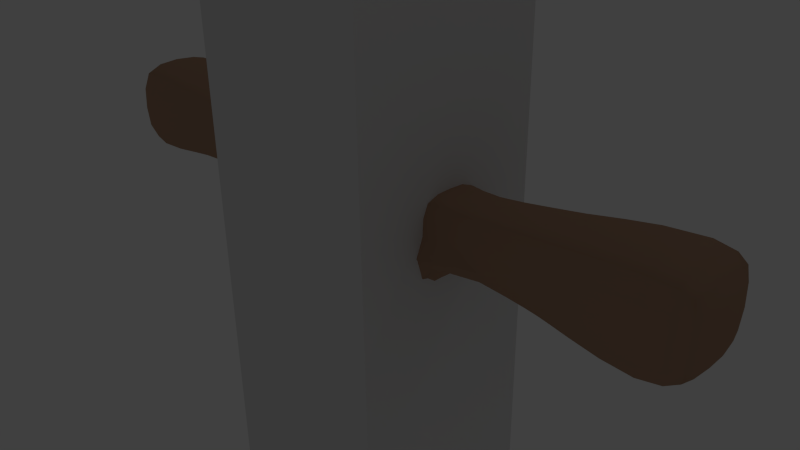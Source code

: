 # Source: character2.blend  (saved by Blender 2.70.0; exported with 4.5.12 LTS)
import bpy
from mathutils import Matrix  # noqa: F401  (used for matrix-valued properties, if any)

bpy.ops.wm.read_factory_settings(use_empty=True)
scene = bpy.context.scene
scene.name = 'Scene'

# ---- collections
col_collection_1 = bpy.data.collections.new('Collection 1'); scene.collection.children.link(col_collection_1)

# ---- materials (node trees are filled in below, after node groups)
mat_material = bpy.data.materials.new('Material')
mat_material.alpha_threshold = 0.0
mat_material.use_transparent_shadow = False
mat_material.diffuse_color = (0.45, 0.2741, 0.1803, 1.0)
mat_material.roughness = 0.5
mat_material.specular_intensity = 1.0
mat_material.line_color = (0.0, 0.0, 0.0, 1.0)

# ---- material node trees

# ---- world
world_world = bpy.data.worlds.new('World'); scene.world = world_world
world_world.color = (0.05088, 0.05088, 0.05088)
world_world.use_sun_shadow = False
world_world.sun_shadow_jitter_overblur = 0.0
world_world.cycles.sampling_method = 'MANUAL'
world_world.cycles.sample_map_resolution = 256

# ---- cameras
cam_camera = bpy.data.cameras.new('Camera')
cam_camera.clip_end = 100.0
cam_camera.lens = 35.0
cam_camera.sensor_width = 32.0
cam_camera.sensor_height = 18.0
cam_camera.ortho_scale = 7.314
cam_camera.dof.focus_distance = 0.0
cam_camera.dof.aperture_fstop = 128.0

# ---- lights
light_lamp = bpy.data.lights.new('Lamp', 'POINT')
light_lamp.transmission_factor = 0.0
light_lamp.cutoff_distance = 30.0
light_lamp.energy = 100.0
light_lamp.shadow_buffer_clip_start = 1.001
light_lamp.shadow_soft_size = 0.1
light_lamp.shadow_maximum_resolution = 0.006
light_lamp.use_absolute_resolution = True
light_lamp.cycles.use_multiple_importance_sampling = False

# ---- meshes
me_cube_001 = bpy.data.meshes.new('Cube.001')
me_cube_001.from_pydata([(-1.0, -1.0, -1.0), (-1.0, 1.0, -1.0), (1.0, 1.0, -1.0), (1.0, -1.0, -1.0), (-1.0, -1.0, 1.0), (-1.0, 1.0, 1.0), (1.0, 1.0, 1.0), (1.0, -1.0, 1.0)], [], [(4, 5, 1, 0), (5, 6, 2, 1), (6, 7, 3, 2), (7, 4, 0, 3), (0, 1, 2, 3), (7, 6, 5, 4)])
me_cube_001.use_remesh_preserve_volume = False
me_cube_001.use_remesh_preserve_attributes = False
me_cube_001.use_mirror_vertex_groups = False
me_cube_001.update()
me_cube = bpy.data.meshes.new('Cube')
me_cube.from_pydata([(0.7093, 0.7782, -0.6915), (0.7095, -0.7769, -0.6937), (-0.7093, 0.7782, -0.6915), (-0.7095, -0.7769, -0.6937), (0.8951, 0.7132, 0.8507), (0.8951, -0.7132, 0.8507), (-0.8951, 0.7132, 0.8507), (-0.8951, -0.7132, 0.8507), (0.132, 0.7778, -0.6975), (-0.132, 0.7778, -0.6975), (0.132, -0.7766, -0.6992), (-0.132, -0.7766, -0.6992), (0.2879, 0.7283, 0.8476), (-0.2879, 0.7283, 0.8476), (0.2879, -0.7283, 0.8476), (-0.2879, -0.7283, 0.8476), (0.8331, 0.9017, 0.1651), (0.8331, -0.9002, 0.1651), (-0.8331, 0.9017, 0.1651), (-0.8331, -0.9002, 0.1651), (0.2404, -1.012, 0.109), (-0.2404, -1.012, 0.109), (0.2404, 1.014, 0.1091), (-0.2404, 1.014, 0.1091), (0.2976, 0.9061, 1.053), (-0.2976, 0.9061, 1.053), (0.2976, -0.9061, 1.053), (-0.2976, -0.9061, 1.053), (0.5747, 1.76, 1.445), (-0.5747, 1.76, 1.445), (0.5747, -1.76, 1.445), (-0.5747, -1.76, 1.445), (0.6312, 1.911, 2.571), (-0.6312, 1.911, 2.571), (0.6312, -1.911, 2.571), (-0.6312, -1.911, 2.571), (0.4551, 1.374, 2.808), (-0.4551, 1.374, 2.808), (0.4551, -1.374, 2.808), (-0.4551, -1.374, 2.808), (1.189, 0.6719, 0.8528), (1.189, -0.6719, 0.8528), (1.146, 0.6511, 0.3881), (1.146, -0.8319, 0.3881), (2.0, 0.8442, 0.9568), (2.0, -0.8442, 0.9568), (1.972, 0.8339, 0.3921), (1.972, -0.8339, 0.3921), (2.798, 1.063, 1.056), (2.798, -1.063, 1.056), (2.778, 1.056, 0.3486), (2.778, -1.056, 0.3486), (3.069, 0.8797, 1.001), (3.069, -0.8797, 1.001), (3.053, 0.8754, 0.4148), (3.053, -0.8754, 0.4148), (9.313e-10, 0.7642, -0.6387), (0.0, -0.7627, -0.6388), (0.0, 0.863, 0.8456), (1.863e-09, -0.863, 0.8456), (-1.863e-09, -1.006, 0.1003), (2.794e-09, 1.008, 0.1003), (0.0, 1.133, 1.068), (0.0, -1.133, 1.068), (-7.451e-09, 2.216, 1.47), (3.725e-09, -2.216, 1.47), (0.0, 2.39, 2.595), (0.0, -2.39, 2.595), (-3.725e-09, 1.473, 2.832), (3.725e-09, -1.473, 2.832), (0.6831, 0.7005, -1.182), (0.6838, -0.6999, -1.19), (0.1665, 0.6778, -1.142), (0.1668, -0.6775, -1.151), (0.7668, 0.8181, -2.13), (0.7673, -0.8173, -2.141), (0.167, 0.8106, -2.108), (0.1671, -0.8098, -2.12), (0.8541, 0.9975, -3.085), (0.8542, -0.9961, -3.087), (0.1238, 0.9932, -3.071), (0.1238, -0.9918, -3.072), (0.8196, 0.8904, -3.341), (0.8196, -0.8889, -3.341), (0.1672, 0.8876, -3.33), (0.1672, -0.886, -3.33), (-1.189, 0.6719, 0.8528), (-1.189, -0.6719, 0.8528), (-1.146, 0.6511, 0.3881), (-1.146, -0.6511, 0.3881), (-2.0, 0.8442, 0.9568), (-2.0, -0.8443, 0.9587), (-1.972, 0.8339, 0.3921), (-1.972, -0.8341, 0.3994), (-2.798, 1.063, 1.056), (-2.798, -1.063, 1.056), (-2.778, 1.056, 0.3486), (-2.778, -1.056, 0.3504), (-3.069, 0.8797, 1.001), (-3.069, -0.8797, 1.001), (-3.053, 0.8754, 0.4148), (-3.053, -0.8754, 0.4148), (-0.6831, 0.7005, -1.182), (-0.6838, -0.6999, -1.19), (1.678, -0.7553, 0.4), (1.678, 0.7553, 0.4), (1.71, 0.7682, 0.9166), (1.71, -0.7682, 0.9166), (2.258, -0.937, 0.3704), (2.258, 0.937, 0.3704), (2.283, 0.9462, 1.002), (2.283, -0.9462, 1.002), (0.1738, -0.751, -1.774), (0.1736, 0.7516, -1.762), (0.7344, -0.762, -1.801), (0.7338, 0.7628, -1.79), (0.1488, -0.8868, -2.466), (0.1487, 0.8878, -2.458), (0.8039, -0.8928, -2.484), (0.8035, 0.8939, -2.476), (-0.1665, 0.6778, -1.142), (0.6824, -2.077, 2.01), (0.6824, 2.077, 2.01), (-0.1668, -0.6775, -1.151), (8.352e-13, -2.608, 2.036), (0.0, 2.608, 2.036), (-0.7668, 0.8181, -2.13), (-0.7673, -0.8173, -2.141), (-0.167, 0.8106, -2.108), (-0.1671, -0.8098, -2.12), (-0.8541, 0.9975, -3.085), (-0.8542, -0.9961, -3.087), (-0.1238, 0.9932, -3.071), (-0.1238, -0.9918, -3.072), (-0.8196, 0.8904, -3.341), (-0.8196, -0.8889, -3.341), (-0.1672, 0.8876, -3.33), (-0.1672, -0.886, -3.33), (-1.678, -0.7553, 0.4002), (-1.678, 0.7553, 0.4), (0.4367, 0.9404, -0.6809), (0.4368, -0.9392, -0.6836), (0.6003, 0.7194, 0.8341), (0.6003, -0.7194, 0.8341), (0.5372, -1.052, 0.1196), (0.5372, 1.054, 0.1197), (0.4231, 0.8534, -1.164), (0.4237, -0.8533, -1.176), (0.465, 1.009, -2.116), (0.4655, -1.008, -2.129), (0.4873, 1.23, -3.072), (0.4874, -1.229, -3.074), (0.4927, 0.9609, -3.344), (0.4927, -0.9593, -3.344), (0.4522, -0.9384, -1.788), (0.4517, 0.9388, -1.774), (0.4746, -1.103, -2.472), (0.4743, 1.104, -2.463), (0.7565, 0.0007155, -0.6868), (-1.71, 0.7682, 0.9166), (-1.71, -0.7683, 0.9166), (-2.259, -0.9373, 0.3855), (0.8816, -6.072e-07, 0.8977), (0.0556, 0.0006893, -0.8426), (0.3294, -2.832e-07, 0.8691), (-2.258, 0.937, 0.3704), (-2.283, 0.9462, 1.002), (0.8427, 0.0007579, 0.07691), (0.3534, -3.231e-07, 1.018), (0.6895, -5.897e-07, 1.391), (0.7719, -6.834e-07, 2.538), (0.4819, -4.992e-07, 2.807), (1.181, -1.529e-06, 0.9039), (1.117, 0.0007576, 0.3297), (1.997, -4.796e-06, 1.029), (1.958, -4.389e-06, 0.3287), (2.801, -8.27e-06, 1.148), (2.772, -7.877e-06, 0.2709), (3.093, -9.574e-06, 1.028), (3.075, -9.276e-06, 0.3978), (-2.284, -0.9463, 1.006), (-0.1738, -0.751, -1.774), (-0.1736, 0.7516, -1.762), (-0.7344, -0.762, -1.801), (-9.313e-10, 0.0007562, -0.8212), (3.725e-09, -3.957e-07, 2.855), (0.7408, 0.0005852, -1.182), (0.1046, 0.0004968, -1.128), (0.8415, 0.0006373, -2.142), (0.09614, 0.0006117, -2.114), (0.9447, 0.0007441, -3.1), (0.03826, 0.0007418, -3.081), (0.8497, 0.0007589, -3.366), (0.1417, 0.000759, -3.353), (-0.7338, 0.7628, -1.79), (-0.1488, -0.8868, -2.466), (-0.1487, 0.8878, -2.458), (-0.8039, -0.8928, -2.484), (-0.8035, 0.8939, -2.476), (-0.6824, -2.077, 2.01), (-0.6824, 2.077, 2.01), (-0.4367, 0.9404, -0.6809), (-0.4368, -0.9392, -0.6836), (-0.6003, 0.7194, 0.8341), (-0.6003, -0.7194, 0.8341), (-0.5372, -1.052, 0.1196), (-0.5372, 1.054, 0.1197), (-0.4231, 0.8534, -1.164), (1.66, -3.242e-06, 0.3405), (1.706, -3.591e-06, 0.981), (2.247, -5.624e-06, 0.3001), (2.282, -6.014e-06, 1.083), (0.1072, 0.0005628, -1.761), (0.8024, 0.0006078, -1.798), (0.0713, 0.0006647, -2.465), (0.8854, 0.0006794, -2.49), (-0.4237, -0.8533, -1.176), (0.8276, -6.581e-07, 1.96), (-0.465, 1.009, -2.116), (-0.4655, -1.008, -2.129), (0.5866, -3.967e-07, 0.8714), (0.4955, 0.0007593, -3.393), (0.8863, 0.8737, 0.5968), (0.8863, -0.8737, 0.5968), (-0.4873, 1.23, -3.072), (0.2861, 0.8539, 0.5569), (-0.4874, -1.229, -3.074), (0.2861, -0.8539, 0.5569), (-0.4927, 0.9609, -3.344), (-0.4927, -0.9593, -3.344), (-0.4522, -0.9384, -1.788), (1.18, 0.8246, 0.6181), (1.18, -0.8246, 0.6181), (1.996, 1.045, 0.6658), (1.996, -1.045, 0.6658), (2.799, 1.317, 0.6913), (2.799, -1.317, 0.6913), (3.087, 0.9448, 0.6999), (3.087, -0.9449, 0.6999), (-0.4517, 0.9388, -1.774), (-4.448e-12, -0.8546, 0.5472), (2.757e-10, 0.8546, 0.5472), (-0.4746, -1.103, -2.472), (-0.4743, 1.104, -2.463), (-0.7565, 0.0007155, -0.6868), (-0.8816, -6.118e-07, 0.8977), (-0.0556, 0.0006892, -0.8426), (-0.3294, -2.826e-07, 0.8691), (1.705, -0.9497, 0.6508), (1.705, 0.9497, 0.6508), (2.282, -1.172, 0.6762), (2.282, 1.172, 0.6762), (-0.8427, 0.0007579, 0.07691), (-0.3534, -3.149e-07, 1.018), (0.5921, -0.8785, 0.5759), (0.5921, 0.8785, 0.5759), (3.146, -9.686e-06, 0.7056), (-0.6895, -5.514e-07, 1.391), (-0.7719, -6.821e-07, 2.538), (-0.4819, -4.843e-07, 2.807), (-1.181, -1.529e-06, 0.9039), (-1.117, -1.259e-06, 0.3297), (-1.997, -5.056e-06, 1.029), (-1.958, -8.633e-06, 0.329), (-2.801, -8.287e-06, 1.148), (-2.772, -8.255e-06, 0.271), (-3.093, -9.574e-06, 1.028), (-3.075, -9.283e-06, 0.3978), (-0.7408, 0.0005852, -1.182), (-0.1046, 0.0004968, -1.128), (-0.8415, 0.0006373, -2.142), (-0.09614, 0.0006117, -2.114), (-0.9447, 0.0007441, -3.1), (-0.03826, 0.0007418, -3.081), (-0.8497, 0.0007589, -3.366), (-0.1417, 0.000759, -3.353), (-1.66, -3.237e-06, 0.3405), (-1.706, -3.583e-06, 0.981), (-2.247, -1.816e-05, 0.3008), (-2.282, -7.372e-06, 1.083), (-0.1072, 0.0005628, -1.761), (-0.8024, 0.0006077, -1.798), (-0.0713, 0.0006647, -2.465), (-0.8854, 0.0006794, -2.49), (-0.8276, -6.581e-07, 1.96), (-0.5866, -3.973e-07, 0.8714), (-0.4955, 0.0007593, -3.393), (-0.8863, 0.8737, 0.5968), (-0.8863, -0.8737, 0.5968), (-0.2861, 0.8539, 0.5569), (-0.2861, -0.8539, 0.5569), (-1.18, 0.8246, 0.6181), (-1.18, -0.8246, 0.6181), (-1.996, 1.045, 0.6658), (-1.997, -1.045, 0.6809), (-2.799, 1.317, 0.6913), (-2.799, -1.317, 0.6957), (-3.087, 0.9448, 0.6999), (-3.087, -0.9449, 0.7), (-1.705, -0.9498, 0.6515), (-1.705, 0.9497, 0.6508), (-2.283, -1.173, 0.7054), (-2.282, 1.172, 0.6762), (-0.5921, -0.8785, 0.5759), (-0.5921, 0.8785, 0.5759), (-3.146, -9.708e-06, 0.7056), (0.7513, -0.4397, -0.6904), (-0.6366, -0.9756, -2.136), (0.8953, 0.8504, 0.7441), (-2.087, -0.8744, 0.3993), (0.8953, -0.8504, 0.7441), (-0.1741, -0.7049, -1.461), (-0.7056, -0.7208, -1.495), (-0.5938, 0.9214, -0.6889), (0.8866, -0.4039, 0.8915), (-2.113, 0.8838, 0.9746), (-0.4204, -0.882, -0.947), (0.5938, 0.9214, -0.6889), (0.05383, 0.7639, -0.6439), (0.594, -0.9202, -0.6914), (0.05384, -0.7625, -0.6443), (0.7557, 0.7245, 0.8457), (0.1424, 0.8392, 0.8462), (0.7557, -0.7245, 0.8457), (0.1424, -0.8392, 0.8462), (0.06882, 0.419, -0.8234), (0.3252, -0.3953, 0.8715), (-3.084, 0.9322, 0.8773), (0.187, -0.935, -0.2859), (-0.6956, 1.189, -3.077), (0.2912, 0.8424, 0.7138), (0.7513, 0.83, -0.281), (0.7513, -0.8286, -0.2815), (-0.0539, 0.566, -3.077), (-0.4607, -0.9788, -1.994), (0.2912, -0.8424, 0.7138), (0.187, 0.9365, -0.2855), (0.8472, -0.4839, 0.09114), (-0.4813, 1.183, -2.771), (-3.086, -0.5232, 1.021), (0.3825, -1.032, 0.1148), (0.3825, 1.034, 0.1149), (-2.961, 0.9946, 0.3737), (0.171, 1.09, 1.066), (0.171, -1.09, 1.066), (0.3461, -0.5073, 1.03), (-0.3252, -0.3953, 0.8715), (0.2463, -0.7208, 0.9436), (0.2463, 0.7208, 0.9436), (0.3313, 2.128, 1.465), (0.3313, -2.128, 1.465), (0.673, -0.9877, 1.41), (-0.7513, -0.8286, -0.2815), (0.4347, -1.332, 1.218), (0.4347, 1.332, 1.218), (0.3611, 2.298, 2.588), (0.3611, -2.298, 2.588), (0.7477, -1.08, 2.549), (-1.447, 0.7101, 0.8816), (0.6542, -1.998, 1.716), (0.6754, 2.05, 2.308), (0.2683, 1.451, 2.825), (0.2683, -1.451, 2.825), (0.4769, -0.8057, 2.809), (-0.4907, 1.174, -3.256), (-0.4694, -1.045, -2.266), (0.5461, -1.651, 2.737), (0.5461, 1.651, 2.737), (1.188, 0.8013, 0.7513), (1.188, -0.8013, 0.7513), (1.183, -0.3811, 0.8955), (1.126, -0.4664, 0.341), (0.9709, -0.844, 0.3363), (0.9709, 0.8455, 0.3363), (1.019, 0.6833, 0.8471), (1.019, -0.6833, 0.8471), (2.0, 1.01, 0.8296), (2.0, -1.01, 0.8296), (1.998, -0.4793, 1.015), (1.961, -0.4719, 0.3401), (1.41, -0.6938, 0.4002), (1.856, 0.8005, 0.3967), (1.447, 0.7101, 0.8816), (1.885, -0.8117, 0.9406), (2.801, 1.271, 0.8967), (2.801, -1.271, 0.8967), (2.799, -0.6047, 1.13), (2.772, -0.5996, 0.2848), (2.086, -0.8741, 0.3842), (2.515, 1.018, 0.3528), (2.113, 0.8838, 0.9746), (2.538, -1.027, 1.036), (3.084, 0.9322, 0.8773), (3.084, -0.9322, 0.8773), (3.086, -0.5232, 1.021), (3.069, -0.5204, 0.4005), (2.961, -0.9946, 0.3737), (2.961, 0.9946, 0.3737), (2.979, 1.0, 1.039), (2.979, -1.0, 1.039), (-0.8866, 0.4039, 0.8915), (0.1156, -1.006, 0.1036), (0.1156, 1.008, 0.1036), (-0.7818, -0.8464, -2.278), (-0.6889, -0.946, -3.346), (-0.2912, 0.8424, 0.7138), (-0.1357, -0.9686, -3.254), (-2.801, -1.271, 0.8986), (-0.8486, 0.9737, -3.266), (-0.3825, -1.032, 0.1148), (-9.313e-10, 0.4292, -0.7933), (0.0, -1.056, 0.3645), (1.863e-09, 0.9289, -0.2829), (-9.313e-10, -0.9274, -0.283), (-1.863e-09, 0.8696, 0.7071), (0.0, -0.8921, 0.9527), (0.0, 0.8921, 0.9527), (0.0, -1.675, 1.239), (0.0, 1.675, 1.239), (0.0, -2.572, 2.334), (0.0, 2.572, 2.334), (0.0, -0.7768, 2.852), (0.0, -2.014, 2.758), (0.0, 2.014, 2.758), (0.7314, -0.3976, -1.187), (0.5711, 0.8318, -1.175), (0.5719, -0.8314, -1.186), (0.116, 0.3818, -1.132), (0.1506, -0.7022, -0.9304), (0.1504, 0.7029, -0.9249), (0.6869, -0.7266, -0.9617), (0.6864, 0.7275, -0.9563), (0.8276, -0.4647, -2.143), (0.6361, 0.9763, -2.123), (0.6366, -0.9756, -2.136), (0.109, 0.4605, -2.11), (0.1741, -0.7049, -1.461), (0.1708, 0.7857, -1.971), (0.7056, -0.7208, -1.495), (0.7535, 0.7944, -1.994), (0.9273, -0.5675, -3.095), (0.6956, 1.189, -3.077), (0.6957, -1.187, -3.08), (0.0539, 0.566, -3.077), (0.1605, -0.8396, -2.258), (0.1326, 0.9517, -2.768), (0.7818, -0.8464, -2.278), (0.8333, 0.9569, -2.784), (0.8429, -0.534, -3.358), (0.6889, 0.9475, -3.346), (0.6889, -0.946, -3.346), (0.1467, 0.5336, -3.346), (0.1357, -0.9686, -3.254), (0.1357, 0.9701, -3.253), (0.8486, -0.9722, -3.266), (0.8486, 0.9737, -3.266), (-1.885, 0.8117, 0.9406), (-1.71, -0.9189, 0.8009), (-0.2463, 0.7208, 0.9436), (-0.2463, -0.7208, 0.9436), (-0.3461, -0.5073, 1.03), (-0.8472, 0.4854, 0.09118), (-0.7477, 1.08, 2.549), (-2.086, 0.8741, 0.3842), (-2.249, -0.5307, 0.317), (-0.4347, -1.332, 1.218), (-0.673, -0.9877, 1.41), (-1.126, 0.3653, 0.341), (-2.799, 0.6047, 1.13), (-2.271, 1.126, 0.5001), (-0.1739, 0.7053, -1.45), (-0.7477, -1.08, 2.549), (-0.4347, 1.332, 1.218), (-3.069, 0.5204, 0.4005), (-0.1194, -0.4254, -1.766), (-0.1327, -0.9504, -2.773), (-0.6542, -1.998, 1.716), (-0.6754, 2.05, 2.308), (-0.7814, 0.8474, -2.268), (-0.2888, 1.063, -2.458), (-1.188, 0.8013, 0.7513), (-0.5461, 1.651, 2.737), (-0.5461, -1.651, 2.737), (-0.4769, -0.8057, 2.809), (-0.6542, 1.998, 1.716), (-0.8046, -1.169, 1.977), (-0.9709, -0.844, 0.3363), (-1.126, -0.3653, 0.341), (-1.183, -0.3811, 0.8955), (-1.188, -0.8013, 0.7513), (-0.2767, 0.9027, -0.6773), (-0.5719, -0.8314, -1.186), (-0.4437, -0.7128, 0.8271), (-2.0, 1.01, 0.8296), (-1.019, -0.6833, 0.8471), (-1.019, 0.6833, 0.8471), (-0.9709, 0.8455, 0.3363), (-0.2769, 0.8161, -1.153), (-0.1506, -0.7022, -0.9304), (-0.6864, 0.7275, -0.9563), (-0.2954, -0.9705, -2.124), (-1.41, -0.6938, 0.4002), (-1.961, -0.4719, 0.3419), (-1.998, -0.4793, 1.016), (-2.0, -1.01, 0.8369), (-0.8866, -0.4039, 0.8915), (-0.7513, -0.4397, -0.6904), (-0.06882, 0.419, -0.8234), (-0.7557, -0.7245, 0.8457), (-0.7513, 0.83, -0.281), (-0.187, -0.935, -0.2859), (-0.187, 0.9365, -0.2855), (-0.2912, -0.8424, 0.7138), (-0.3825, 1.034, 0.1149), (-0.8472, -0.4839, 0.09114), (-0.8953, 0.8504, 0.7441), (-0.8953, -0.8504, 0.7441), (-0.594, -0.9202, -0.6914), (-0.7557, 0.7245, 0.8457), (1.856, -0.8005, 0.3967), (1.41, 0.6938, 0.4002), (1.885, 0.8117, 0.9406), (1.447, -0.7102, 0.8816), (1.665, -0.4267, 0.3514), (1.707, 0.436, 0.9691), (1.71, -0.9189, 0.8007), (1.693, 0.9103, 0.5066), (2.515, -1.018, 0.3528), (2.086, 0.8741, 0.3842), (2.538, 1.027, 1.036), (2.113, -0.8838, 0.9746), (2.249, -0.5306, 0.3126), (2.282, 0.5372, 1.067), (2.285, -1.132, 0.8593), (2.271, 1.126, 0.5001), (0.171, -0.785, -1.982), (0.1739, 0.7053, -1.45), (0.7541, -0.7936, -2.006), (0.7049, 0.7215, -1.484), (0.1194, -0.4254, -1.766), (0.6124, -0.909, -1.796), (0.2931, 0.9019, -1.767), (0.7895, 0.4343, -1.794), (0.1327, -0.9504, -2.773), (0.1604, 0.8405, -2.248), (0.8335, -0.9556, -2.789), (0.7814, 0.8474, -2.268), (0.08538, -0.5035, -2.466), (0.6613, -1.066, -2.478), (0.2888, 1.063, -2.458), (0.8697, 0.509, -2.484), (-1.856, 0.8005, 0.3967), (0.6754, -2.05, 2.308), (0.6542, 1.998, 1.716), (-2.801, 1.271, 0.8967), (0.0, -2.512, 1.743), (-1.118e-08, 2.512, 1.743), (-0.2969, 0.9456, -3.339), (0.8046, -1.169, 1.977), (0.3917, -2.507, 2.03), (0.3917, 2.507, 2.03), (-1.885, -0.8117, 0.9409), (-2.799, -0.6047, 1.13), (-2.772, -0.5996, 0.2851), (-2.515, 1.018, 0.3528), (-2.538, -1.027, 1.038), (-3.084, -0.9322, 0.8774), (-2.961, -0.9946, 0.3739), (-2.979, -1.0, 1.039), (-0.5711, 0.8318, -1.175), (-0.116, 0.3818, -1.132), (-0.6869, -0.7266, -0.9617), (-0.2889, -1.062, -2.468), (-2.979, 1.0, 1.039), (-3.069, -0.5204, 0.4005), (-0.1091, -0.4595, -2.116), (-0.1467, -0.5321, -3.346), (-0.7314, -0.3976, -1.187), (-0.4814, 0.9963, -0.283), (-0.8276, -0.4647, -2.143), (-0.1504, 0.7029, -0.9249), (0.2767, 0.9027, -0.6773), (0.2768, -0.9015, -0.6798), (0.4437, 0.7128, 0.8271), (0.4437, -0.7128, 0.8271), (0.6928, -1.04, 0.1295), (0.6928, 1.041, 0.1296), (0.2769, 0.8161, -1.153), (0.2774, -0.8159, -1.164), (0.2951, 0.9711, -2.111), (0.2954, -0.9705, -2.124), (0.2799, 1.186, -3.069), (0.2799, -1.184, -3.072), (0.2969, 0.9456, -3.339), (0.2969, -0.9441, -3.339), (0.2934, -0.9016, -1.781), (0.6117, 0.9095, -1.782), (0.2889, -1.062, -2.468), (0.6609, 1.067, -2.469), (0.592, -0.4063, 0.8689), (0.5737, -1.099, 0.3919), (0.4814, 0.9963, -0.283), (0.4814, -0.9949, -0.2836), (0.6008, 0.856, 0.7273), (0.4204, -0.882, -0.947), (0.4199, 0.8826, -0.9402), (0.4607, -0.9788, -1.994), (0.4603, 0.9793, -1.98), (0.4814, -1.181, -2.777), (0.4813, 1.183, -2.771), (0.4945, 0.5398, -3.381), (0.4907, -1.173, -3.256), (0.4907, 1.174, -3.256), (0.438, -0.884, -1.481), (0.4373, 0.8841, -1.468), (0.4694, -1.045, -2.266), (0.4691, 1.045, -2.254), (0.7512, 0.4411, -0.6891), (-0.6361, 0.9763, -2.123), (-0.109, 0.4605, -2.11), (-0.1708, 0.7857, -1.971), (0.8866, 0.4039, 0.8915), (0.06885, -0.4177, -0.8246), (0.3252, 0.3953, 0.8715), (-0.9273, -0.5675, -3.095), (-0.6957, -1.187, -3.08), (0.8472, 0.4854, 0.09118), (0.3461, 0.5073, 1.03), (0.673, 0.9877, 1.41), (0.7477, 1.08, 2.549), (0.4769, 0.8057, 2.809), (1.183, 0.3811, 0.8955), (1.126, 0.4679, 0.341), (1.998, 0.4792, 1.015), (1.961, 0.4718, 0.3401), (2.799, 0.6047, 1.13), (2.772, 0.5996, 0.2848), (3.086, 0.5232, 1.021), (3.069, 0.5204, 0.4005), (-0.1326, 0.9517, -2.768), (-0.6889, 0.9475, -3.346), (-0.1467, 0.5336, -3.346), (-0.8486, -0.9722, -3.266), (0.0, -0.4276, -0.7934), (0.0, 0.7768, 2.852), (0.731, 0.3986, -1.182), (0.1161, -0.381, -1.137), (0.8273, 0.4658, -2.137), (0.1091, -0.4595, -2.116), (0.9273, 0.569, -3.094), (0.05391, -0.5645, -3.078), (0.8429, 0.5355, -3.358), (0.1467, -0.5321, -3.346), (-1.41, 0.6938, 0.4002), (-1.707, 0.436, 0.9691), (-2.515, -1.018, 0.3602), (-2.113, -0.8839, 0.979), (-2.285, -1.133, 0.8744), (-0.171, -0.785, -1.982), (-0.7049, 0.7215, -1.484), (-0.7895, 0.4343, -1.794), (-0.8335, -0.9556, -2.789), (-0.6613, -1.066, -2.478), (-0.6754, -2.05, 2.308), (-0.4437, 0.7128, 0.8271), (-0.6928, 1.041, 0.1296), (-0.2951, 0.9711, -2.111), (1.665, 0.4267, 0.3514), (1.707, -0.436, 0.9691), (2.249, 0.5306, 0.3126), (2.282, -0.5372, 1.067), (0.1193, 0.4263, -1.76), (0.7899, -0.4332, -1.801), (0.08534, 0.5047, -2.461), (0.8699, -0.5077, -2.489), (-0.2799, -1.184, -3.072), (0.8046, 1.169, 1.977), (-0.6117, 0.9095, -1.782), (-0.5737, -1.099, 0.3919), (0.592, 0.4063, 0.8689), (0.4945, -0.5383, -3.381), (-0.08538, -0.5035, -2.466), (-0.2934, -0.9016, -1.781), (0.9432, 0.0007584, 0.2665), (-0.7535, 0.7944, -1.994), (0.08346, 0.0005754, -0.9349), (-1.665, -0.4267, 0.3514), (0.4407, -3.316e-07, 0.8585), (-0.8429, -0.534, -3.358), (0.784, 0.0007501, -0.2936), (-0.8333, 0.9569, -2.784), (-0.2799, 1.186, -3.069), (0.2913, -2.757e-07, 0.9217), (-1.693, 0.9103, 0.5066), (0.5189, -4.694e-07, 1.172), (-2.538, 1.027, 1.036), (-0.2931, 0.9019, -1.767), (0.8239, -6.706e-07, 2.266), (-2.282, 0.5372, 1.067), (0.6551, -5.886e-07, 2.716), (1.841, -3.919e-06, 0.3352), (1.008, -9.127e-07, 0.8957), (2.505, -6.713e-06, 0.2766), (1.883, -4.303e-06, 1.01), (2.962, -8.717e-06, 0.3102), (2.538, -7.123e-06, 1.125), (3.128, -9.574e-06, 0.536), (2.986, -9.12e-06, 1.117), (0.02621, 0.0007446, -0.8204), (-0.1357, 0.9701, -3.253), (-1.447, -0.7102, 0.8816), (-0.7541, -0.7936, -2.006), (0.2555, -4.172e-07, 2.845), (0.1019, 0.0005932, -1.974), (0.7407, 0.0006433, -0.9519), (0.0495, 0.0007073, -2.777), (0.8258, 0.0006249, -2.005), (0.06206, 0.000756, -3.267), (0.9212, 0.0007149, -2.798), (0.2968, 0.0007593, -3.384), (0.9274, 0.0007563, -3.283), (-2.282, -0.5372, 1.068), (-0.6124, -0.909, -1.796), (-0.1604, 0.8405, -2.248), (-0.2768, -0.9015, -0.6798), (-0.8697, 0.509, -2.484), (-0.2774, -0.8159, -1.164), (-0.592, -0.4063, 0.8689), (-0.6928, -1.04, 0.1295), (-0.1605, -0.8396, -2.258), (-1.856, -0.8006, 0.3986), (1.387, -2.246e-06, 0.3429), (1.442, -2.544e-06, 0.939), (2.074, -4.88e-06, 0.3183), (2.111, -5.282e-06, 1.05), (0.1108, 0.0005142, -1.442), (0.7678, 0.0005843, -1.489), (0.0871, 0.0006331, -2.254), (0.8588, 0.0006538, -2.281), (-0.2969, -0.9441, -3.339), (0.7887, -6.557e-07, 1.662), (-0.6609, 1.067, -2.469), (-0.4814, -0.9949, -0.2836), (0.7408, -4.619e-07, 0.8887), (0.6945, 0.0007592, -3.391), (0.8679, 1.071, 0.4228), (0.8679, -1.07, 0.4228), (-0.6008, 0.856, 0.7273), (0.2721, 1.063, 0.3749), (-0.4199, 0.8826, -0.9402), (0.2721, -1.062, 0.3749), (-0.4814, -1.181, -2.777), (-0.4907, -1.173, -3.256), (-0.4373, 0.8841, -1.468), (1.166, 0.7874, 0.4887), (1.166, -1.006, 0.4887), (1.985, 1.003, 0.5083), (1.985, -1.003, 0.5083), (2.789, 1.266, 0.4937), (2.789, -1.266, 0.4937), (3.075, 0.9295, 0.5286), (3.075, -0.9295, 0.5286), (-0.7512, 0.4411, -0.6891), (0.0, -0.8696, 0.7071), (1.863e-09, 1.058, 0.3645), (-0.3252, 0.3953, 0.8715), (-0.673, 0.9877, 1.41), (-1.183, 0.3811, 0.8955), (-1.961, 0.4718, 0.3401), (-3.086, 0.5232, 1.021), (1.693, -0.9103, 0.5066), (1.71, 0.9189, 0.8007), (2.271, -1.126, 0.5001), (2.285, 1.132, 0.8593), (-0.8273, 0.4658, -2.137), (-0.8429, 0.5355, -3.358), (0.6008, -0.856, 0.7273), (0.5737, 1.101, 0.3919), (3.138, -9.708e-06, 0.8808), (-2.249, 0.5306, 0.3127), (0.4364, -0.8637, 0.5655), (-0.1161, -0.381, -1.137), (-0.05391, -0.5645, -3.078), (0.4364, 0.8637, 0.5655), (-0.4691, 1.045, -2.254), (-0.438, -0.884, -1.481), (-0.3461, 0.5073, 1.03), (1.01, -0.8372, 0.6075), (1.01, 0.8372, 0.6075), (1.881, -1.005, 0.6604), (1.881, 1.005, 0.6604), (2.537, -1.274, 0.6841), (2.537, 1.274, 0.6841), (3.133, -0.5161, 0.7036), (2.982, -1.211, 0.6962), (2.982, 1.211, 0.6962), (0.1416, -0.8537, 0.5501), (0.1416, 0.8537, 0.5501), (-0.06885, -0.4177, -0.8246), (-1.998, 0.4792, 1.015), (-0.4769, 0.8057, 2.809), (-1.707, -0.436, 0.9691), (-0.731, 0.3986, -1.182), (-2.772, 0.5996, 0.2848), (-0.4945, 0.5398, -3.381), (-0.4603, 0.9793, -1.98), (1.44, -0.875, 0.6347), (1.44, 0.875, 0.6347), (2.11, -1.094, 0.6703), (2.11, 1.094, 0.6703), (-0.9273, 0.569, -3.094), (-1.665, 0.4267, 0.3514), (0.7471, -0.8879, 0.5868), (0.7471, 0.8879, 0.5868), (3.133, 0.5161, 0.7036), (-0.1193, 0.4263, -1.76), (-0.7899, -0.4332, -1.801), (-0.08534, 0.5047, -2.461), (-0.8699, -0.5077, -2.489), (-0.8046, 1.169, 1.977), (-0.592, 0.4063, 0.8689), (-0.4945, -0.5383, -3.381), (-0.9432, 0.0007584, 0.2665), (-0.08346, 0.0005754, -0.9349), (-0.4407, -3.316e-07, 0.8585), (-0.784, 0.0007501, -0.2936), (-0.2913, -2.719e-07, 0.9217), (-0.5189, -4.247e-07, 1.172), (-0.8239, -6.706e-07, 2.266), (-0.6551, -5.96e-07, 2.716), (-1.841, -4.359e-06, 0.3352), (-1.008, -9.239e-07, 0.8957), (-2.505, -1.073e-05, 0.2768), (-1.883, -4.299e-06, 1.01), (-2.962, -8.71e-06, 0.3102), (-2.538, -7.376e-06, 1.125), (-3.128, -9.589e-06, 0.536), (-2.986, -9.105e-06, 1.117), (-0.1019, 0.0005932, -1.974), (-0.7407, 0.0006433, -0.9519), (-0.0495, 0.0007073, -2.777), (-0.8258, 0.0006249, -2.005), (-0.06206, 0.000756, -3.267), (-0.9212, 0.0007149, -2.798), (-0.2968, 0.0007593, -3.384), (-0.9274, 0.0007563, -3.283), (-1.387, -2.235e-06, 0.3429), (-1.442, -2.537e-06, 0.939), (-2.074, -1.781e-05, 0.319), (-2.111, -6.676e-06, 1.05), (-0.1108, 0.0005142, -1.442), (-0.7678, 0.0005843, -1.489), (-0.0871, 0.0006331, -2.254), (-0.8588, 0.0006538, -2.281), (-0.7887, -6.109e-07, 1.662), (-0.7408, -4.657e-07, 0.8887), (-0.6945, 0.0007592, -3.391), (-0.8679, 1.071, 0.4228), (-0.8679, -1.07, 0.4228), (-0.2721, 1.063, 0.3749), (-0.2721, -1.062, 0.3749), (-1.166, 0.7874, 0.4887), (-1.166, -0.7874, 0.4887), (-1.985, 1.003, 0.5083), (-1.986, -1.004, 0.5234), (-2.789, 1.266, 0.4937), (-2.79, -1.266, 0.498), (-3.075, 0.9295, 0.5286), (-3.075, -0.9295, 0.5287), (-1.693, -0.9103, 0.5073), (-1.71, 0.9189, 0.8007), (-2.272, -1.127, 0.5293), (-2.285, 1.132, 0.8593), (-0.6008, -0.856, 0.7273), (-0.5737, 1.101, 0.3919), (-3.138, -9.73e-06, 0.8808), (-0.4364, -0.8637, 0.5655), (-0.4364, 0.8637, 0.5655), (-1.01, -0.8372, 0.6075), (-1.01, 0.8372, 0.6075), (-1.882, -1.005, 0.6648), (-1.881, 1.005, 0.6604), (-2.538, -1.274, 0.6992), (-2.537, 1.274, 0.6841), (-3.133, -0.5161, 0.7036), (-2.982, -1.211, 0.6969), (-2.982, 1.211, 0.6962), (-1.44, -0.875, 0.6348), (-1.44, 0.875, 0.6347), (-2.111, -1.095, 0.6995), (-2.11, 1.094, 0.6703), (-0.7471, -0.8879, 0.5868), (-0.7471, 0.8879, 0.5868), (-3.133, 0.5161, 0.7036), (-0.1424, 0.8392, 0.8462), (-0.05384, -0.7625, -0.6443), (-0.05383, 0.7639, -0.6439), (-0.171, 1.09, 1.066), (-0.1156, -1.006, 0.1036), (-0.1424, -0.8392, 0.8462), (-0.171, -1.09, 1.066), (-0.3313, 2.128, 1.465), (-0.3313, -2.128, 1.465), (-0.3611, -2.298, 2.588), (-0.3611, 2.298, 2.588), (-0.2683, -1.451, 2.825), (-0.2683, 1.451, 2.825), (-0.1156, 1.008, 0.1036), (-0.3917, 2.507, 2.03), (-0.3917, -2.507, 2.03), (-0.02621, 0.0007446, -0.8204), (-0.2555, -4.098e-07, 2.845), (-0.1416, -0.8537, 0.5501), (-0.1416, 0.8537, 0.5501), (-2.111, -0.5018, 1.037), (-0.6362, -0.9768, -0.2855), (0.953, 0.4703, 0.2796), (-0.6365, 0.9402, 2.723), (0.09585, 0.3924, -0.9358), (-0.06466, 0.5413, -2.773), (0.4437, -0.3997, 0.8582), (0.444, -0.8447, 0.7174), (0.3247, 0.9734, -0.2813), (0.7833, -0.4645, -0.2922), (-3.126, 0.517, 0.8789), (-0.1145, -0.4452, -1.978), (0.3247, -0.972, -0.2819), (0.4191, 1.08, 0.3831), (-0.7463, -0.4099, 0.8842), (-0.2931, 1.007, -2.249), (0.2856, 0.4017, 0.9311), (0.1376, -0.8605, 0.9512), (-0.8124, -0.4512, -2.007), (0.5074, 0.7468, 1.188), (0.2508, -1.609, 1.235), (-0.07523, 0.5589, -3.262), (-1.394, 0.391, 0.3537), (0.7992, 1.156, 2.28), (0.3868, -2.472, 2.327), (-0.6465, -1.01, -2.272), (-0.9045, -0.5435, -2.796), (0.6365, 0.9402, 2.723), (0.314, -1.946, 2.752), (-0.7832, 0.466, -0.2919), (1.845, 0.4527, 0.3463), (1.012, -0.3873, 0.8885), (0.9946, -1.02, 0.467), (1.019, 0.8147, 0.7445), (2.507, 0.577, 0.2902), (1.883, -0.4608, 0.9967), (1.87, -0.9638, 0.5087), (1.886, 0.9712, 0.8182), (2.96, 0.57, 0.3211), (2.537, -0.5829, 1.108), (2.527, -1.224, 0.4933), (2.54, 1.229, 0.8823), (3.126, -0.517, 0.8789), (2.983, -0.574, 1.102), (2.973, -1.17, 0.5086), (2.983, 1.173, 0.891), (0.03166, -0.4249, -0.7943), (0.1443, -0.8631, 0.7091), (0.08462, 0.9284, -0.2813), (0.08462, -0.9269, -0.2814), (0.1338, 1.058, 0.3677), (0.1376, 0.8605, 0.9512), (-0.5724, 0.8627, -0.9511), (0.2508, 1.609, 1.235), (-0.2968, -0.5362, -3.373), (0.3868, 2.472, 2.327), (0.2576, -0.7798, 2.843), (-0.4437, 0.3997, 0.8582), (0.314, 1.946, 2.752), (0.1144, 0.4462, -1.971), (0.2689, -0.8421, -0.9363), (0.5724, 0.8627, -0.9511), (0.7328, -0.4123, -0.9566), (0.06466, 0.5413, -2.773), (0.2955, -0.9414, -1.988), (0.6265, 0.9478, -1.987), (0.8124, -0.4512, -2.007), (0.07523, 0.5589, -3.262), (0.2827, -1.138, -2.773), (0.6809, 1.143, -2.777), (0.9045, -0.5435, -2.796), (0.2968, -0.5362, -3.373), (0.286, -1.135, -3.254), (0.6962, 1.139, -3.26), (0.9123, -0.5598, -3.277), (-0.6365, -0.9402, 2.723), (-0.7992, -1.156, 2.28), (-0.07523, -0.5574, -3.262), (-0.6962, 1.139, -3.26), (-1.883, 0.4607, 0.9967), (-2.507, -0.577, 0.292), (-0.2875, -0.8476, -1.472), (-0.9946, -1.02, 0.467), (-1.012, -0.3873, 0.8885), (-1.447, 0.8482, 0.7742), (-0.2934, -1.006, -2.261), (-1.87, -0.9639, 0.5131), (-1.883, -0.4608, 0.9967), (-2.114, 1.057, 0.8416), (-2.528, -1.224, 0.5085), (-2.537, -0.5829, 1.109), (-0.7569, -0.4097, -1.493), (-0.2952, 0.9419, -1.974), (-2.973, -1.17, 0.5093), (-3.126, -0.517, 0.8789), (-0.8443, -0.4813, -2.281), (-0.444, -0.8447, 0.7174), (-0.4191, 1.08, 0.3831), (-0.7833, -0.4645, -0.2922), (-0.2856, 0.4017, 0.9311), (-0.286, 1.137, -3.253), (-0.09585, 0.3924, -0.9358), (-0.953, 0.4703, 0.2796), (-0.6926, -0.5372, -3.38), (-0.4437, -0.3997, 0.8582), (-0.3247, 0.9734, -0.2813), (-0.5074, 0.7468, 1.188), (-0.1144, 0.4462, -1.971), (-0.3247, -0.972, -0.2819), (1.394, 0.391, 0.3537), (1.443, -0.403, 0.9288), (1.428, -0.8374, 0.5004), (1.447, 0.8482, 0.7742), (2.076, 0.4947, 0.3301), (2.111, -0.5017, 1.036), (2.1, -1.051, 0.5056), (2.114, 1.057, 0.8416), (0.1223, 0.399, -1.443), (0.2875, -0.8476, -1.472), (0.5893, 0.8587, -1.477), (0.7569, -0.4097, -1.493), (0.1004, 0.4776, -2.25), (0.2934, -1.006, -2.261), (0.6461, 1.011, -2.26), (0.8443, -0.4813, -2.281), (-0.7562, -0.8634, 0.7382), (0.7685, 1.123, 1.681), (0.3764, -2.413, 1.737), (0.3764, 2.413, 1.737), (-0.5729, -0.862, -0.9576), (-0.7992, 1.156, 2.28), (-2.983, 0.5739, 1.102), (-0.7325, 0.4135, -0.9536), (-1.019, 0.8147, 0.7445), (-1.845, 0.4527, 0.3463), (-1.886, 0.9712, 0.8182), (-2.507, 0.577, 0.2902), (-2.54, 1.229, 0.8823), (-2.96, 0.57, 0.3211), (-0.6811, -1.142, -2.782), (-2.983, 1.173, 0.891), (-2.983, -0.574, 1.102), (0.7463, -0.4099, 0.8842), (0.7562, -0.8634, 0.7382), (0.6361, 0.9782, -0.2849), (0.6362, -0.9768, -0.2855), (0.7285, 1.109, 0.4029), (0.5729, -0.862, -0.9576), (0.2685, 0.8427, -0.9298), (0.6271, -0.9472, -2.001), (0.2952, 0.9419, -1.974), (0.6811, -1.142, -2.782), (0.2826, 1.139, -2.768), (0.6926, -0.5372, -3.38), (0.6962, -1.138, -3.261), (0.286, 1.137, -3.253), (0.5901, -0.8583, -1.49), (0.287, 0.8478, -1.459), (0.6465, -1.01, -2.272), (0.2931, 1.007, -2.249), (-2.076, 0.4947, 0.3301), (-0.7285, 1.109, 0.4029), (0.953, -0.4688, 0.2796), (0.09594, -0.3914, -0.939), (-0.2955, -0.9414, -1.988), (0.4437, 0.3997, 0.8582), (0.7832, 0.466, -0.2919), (0.2856, -0.4017, 0.9311), (-0.6265, 0.9478, -1.987), (0.5074, -0.7468, 1.188), (-0.2827, -1.138, -2.773), (-1.443, -0.403, 0.9288), (0.7992, -1.156, 2.28), (-0.6809, 1.143, -2.777), (0.6365, -0.9402, 2.723), (1.845, -0.4527, 0.3463), (1.012, 0.3873, 0.8885), (2.507, -0.577, 0.2902), (1.883, 0.4607, 0.9967), (2.96, -0.57, 0.3211), (2.537, 0.5829, 1.108), (3.126, 0.517, 0.8789), (2.983, 0.5739, 1.102), (0.03165, 0.4264, -0.7941), (-0.7328, -0.4123, -0.9566), (-0.286, -1.135, -3.254), (0.2576, 0.7798, 2.843), (0.1145, -0.4452, -1.978), (0.7325, 0.4135, -0.9536), (0.06468, -0.5399, -2.775), (0.8121, 0.4523, -2.001), (0.07523, -0.5574, -3.262), (0.9044, 0.5449, -2.793), (0.2968, 0.5377, -3.373), (0.9123, 0.5613, -3.277), (-0.9044, 0.5449, -2.793), (-0.9123, -0.5598, -3.277), (-0.1223, 0.399, -1.443), (-1.428, -0.8374, 0.5004), (-0.1004, 0.4776, -2.25), (-2.101, -1.052, 0.5348), (-0.7685, 1.123, 1.681), (-0.5893, 0.8587, -1.477), (-0.6271, -0.9472, -2.001), (-0.6461, 1.011, -2.26), (-0.2689, -0.8421, -0.9363), (1.394, -0.391, 0.3537), (1.443, 0.403, 0.9288), (2.076, -0.4947, 0.3301), (2.111, 0.5017, 1.036), (0.1225, -0.3983, -1.449), (0.7564, 0.4107, -1.487), (0.1004, -0.4765, -2.256), (0.8441, 0.4825, -2.275), (-0.6361, 0.9782, -0.2849), (0.7685, -1.123, 1.681), (-0.2685, 0.8427, -0.9298), (-0.2826, 1.139, -2.768), (0.7463, 0.4099, 0.8842), (0.6926, 0.5388, -3.38), (0.4191, -1.078, 0.3831), (-2.537, 0.5829, 1.108), (0.444, 0.8447, 0.7174), (-0.953, -0.4688, 0.2796), (-0.287, 0.8478, -1.459), (-0.2856, -0.4017, 0.9311), (1.019, -0.8147, 0.7445), (0.9946, 1.022, 0.467), (1.886, -0.9712, 0.8182), (1.87, 0.9638, 0.5087), (2.54, -1.229, 0.8823), (2.527, 1.224, 0.4933), (3.116, -0.5155, 0.5341), (2.983, -1.173, 0.891), (2.973, 1.17, 0.5086), (0.1338, -1.056, 0.3677), (0.1443, 0.8631, 0.7091), (-0.09594, -0.3914, -0.939), (-1.845, -0.4527, 0.3466), (-0.5074, -0.7468, 1.188), (-0.8121, 0.4523, -2.001), (-2.96, -0.57, 0.3211), (-1.012, 0.3873, 0.8885), (-0.5901, -0.8583, -1.49), (-0.6962, -1.138, -3.261), (1.447, -0.8482, 0.7742), (1.428, 0.8374, 0.5004), (2.114, -1.057, 0.8416), (2.1, 1.051, 0.5056), (-0.06468, -0.5399, -2.775), (0.7285, -1.108, 0.4029), (0.7562, 0.8634, 0.7382), (3.116, 0.5155, 0.5341), (-0.2968, 0.5377, -3.373), (-0.9123, 0.5613, -3.277), (-1.394, -0.391, 0.3537), (-1.443, 0.403, 0.9288), (-2.077, -0.4948, 0.3344), (-2.111, 0.5017, 1.036), (-0.1225, -0.3983, -1.449), (-0.7564, 0.4107, -1.487), (-0.1004, -0.4765, -2.256), (-0.8441, 0.4825, -2.275), (-0.7685, -1.123, 1.681), (-0.7463, 0.4099, 0.8842), (-0.6926, 0.5388, -3.38), (-0.4191, -1.078, 0.3831), (-0.444, 0.8447, 0.7174), (-1.019, -0.8147, 0.7445), (-0.9946, 1.022, 0.467), (-1.886, -0.9712, 0.82), (-1.87, 0.9638, 0.5087), (-2.54, -1.23, 0.8897), (-2.527, 1.224, 0.4933), (-3.116, -0.5155, 0.5341), (-2.983, -1.173, 0.8913), (-2.973, 1.17, 0.5086), (-1.447, -0.8482, 0.7742), (-1.428, 0.8374, 0.5004), (-2.114, -1.058, 0.8567), (-2.1, 1.051, 0.5056), (-0.7285, -1.108, 0.4029), (-0.7562, 0.8634, 0.7382), (-3.116, 0.5155, 0.5341), (-0.1443, -0.8631, 0.7091), (-0.3868, -2.472, 2.327), (-0.2508, 1.609, 1.235), (-0.1338, 1.058, 0.3677), (-0.2576, -0.7798, 2.843), (-0.3764, -2.413, 1.737), (-0.08462, 0.9284, -0.2813), (-0.1376, -0.8605, 0.9512), (-0.2508, -1.609, 1.235), (-0.314, -1.946, 2.752), (-0.03166, -0.4249, -0.7943), (-0.3868, 2.472, 2.327), (-0.1376, 0.8605, 0.9512), (-0.3764, 2.413, 1.737), (-0.314, 1.946, 2.752), (-0.08462, -0.9269, -0.2814), (-0.2576, 0.7798, 2.843), (-0.03165, 0.4264, -0.7941), (-0.1338, -1.056, 0.3677), (-0.1443, 0.8631, 0.7091)], [], [(914, 721, 180, 656), (915, 742, 205, 728), (916, 373, 42, 632), (917, 800, 37, 481), (918, 429, 72, 427), (919, 333, 132, 639), (920, 326, 14, 584), (921, 584, 14, 335), (922, 581, 8, 336), (923, 337, 17, 332), (924, 875, 266, 769), (925, 575, 271, 838), (926, 340, 20, 328), (927, 341, 22, 748), (928, 508, 204, 727), (929, 479, 243, 784), (930, 348, 24, 627), (931, 347, 26, 344), (932, 579, 127, 711), (933, 354, 28, 628), (934, 353, 30, 350), (935, 641, 136, 709), (936, 811, 139, 653), (937, 360, 32, 629), (938, 552, 34, 356), (939, 662, 242, 365), (940, 624, 131, 661), (941, 367, 36, 630), (942, 366, 38, 362), (943, 825, 252, 461), (944, 381, 46, 634), (945, 375, 41, 370), (946, 372, 43, 755), (947, 374, 40, 368), (948, 389, 50, 636), (949, 383, 45, 378), (950, 519, 47, 757), (951, 521, 44, 376), (952, 397, 54, 638), (953, 391, 49, 386), (954, 527, 51, 759), (955, 529, 48, 384), (956, 394, 53, 393), (957, 399, 53, 394), (958, 396, 55, 761), (959, 398, 52, 392), (960, 320, 57, 643), (961, 324, 59, 763), (962, 318, 56, 412), (963, 401, 60, 413), (964, 402, 61, 764), (965, 416, 62, 343), (966, 569, 102, 499), (967, 418, 64, 349), (968, 576, 137, 739), (969, 420, 66, 355), (970, 421, 69, 362), (971, 824, 247, 765), (972, 423, 68, 361), (973, 437, 76, 435), (974, 428, 73, 588), (975, 431, 70, 425), (976, 430, 71, 424), (977, 445, 80, 443), (978, 535, 77, 590), (979, 439, 74, 433), (980, 537, 75, 432), (981, 453, 84, 451), (982, 543, 81, 592), (983, 447, 78, 441), (984, 545, 79, 440), (985, 594, 85, 652), (986, 452, 85, 594), (987, 455, 82, 449), (988, 454, 83, 448), (989, 483, 259, 829), (990, 471, 258, 828), (991, 576, 275, 842), (992, 640, 134, 408), (993, 799, 262, 833), (994, 563, 265, 832), (995, 682, 181, 311), (996, 862, 89, 486), (997, 488, 87, 494), (998, 870, 159, 358), (999, 572, 195, 729), (1000, 864, 93, 730), (1001, 503, 91, 561), (1002, 872, 166, 315), (1003, 866, 97, 655), (1004, 562, 95, 565), (1005, 816, 183, 312), (1006, 666, 218, 805), (1007, 868, 101, 567), (1008, 566, 99, 339), (1009, 818, 197, 403), (1010, 512, 15, 492), (1011, 859, 23, 513), (1012, 352, 19, 514), (1013, 786, 25, 458), (1014, 557, 228, 364), (1015, 570, 120, 580), (1016, 467, 88, 496), (1017, 821, 229, 404), (1018, 492, 15, 346), (1019, 511, 9, 490), (1020, 766, 29, 472), (1021, 619, 128, 620), (1022, 510, 21, 409), (1023, 520, 105, 667), (1024, 522, 107, 668), (1025, 380, 104, 770), (1026, 382, 106, 771), (1027, 528, 109, 669), (1028, 530, 111, 670), (1029, 388, 108, 772), (1030, 390, 110, 773), (1031, 536, 113, 671), (1032, 436, 112, 595), (1033, 538, 115, 596), (1034, 438, 114, 672), (1035, 544, 117, 673), (1036, 444, 116, 597), (1037, 546, 119, 598), (1038, 446, 118, 674), (1039, 873, 204, 508), (1040, 553, 122, 676), (1041, 359, 121, 559), (1042, 556, 125, 560), (1043, 491, 216, 316), (1044, 462, 33, 477), (1045, 769, 266, 837), (1046, 802, 268, 839), (1047, 480, 86, 495), (1048, 768, 92, 551), (1049, 493, 90, 456), (1050, 803, 96, 564), (1051, 554, 94, 695), (1052, 473, 100, 342), (1053, 625, 226, 751), (1054, 327, 98, 573), (1055, 339, 99, 568), (1056, 599, 143, 323), (1057, 323, 143, 776), (1058, 317, 140, 601), (1059, 585, 144, 602), (1060, 586, 145, 777), (1061, 604, 147, 426), (1062, 605, 146, 587), (1063, 606, 149, 434), (1064, 607, 148, 589), (1065, 608, 151, 442), (1066, 609, 150, 591), (1067, 450, 153, 680), (1068, 611, 153, 450), (1069, 612, 152, 593), (1070, 613, 154, 540), (1071, 614, 155, 541), (1072, 615, 156, 548), (1073, 616, 157, 549), (1074, 779, 165, 463), (1075, 874, 206, 665), (1076, 683, 173, 371), (1077, 685, 187, 646), (1078, 500, 129, 658), (1079, 623, 164, 687), (1080, 626, 167, 689), (1081, 692, 168, 345), (1082, 618, 126, 684), (1083, 694, 169, 351), (1084, 675, 133, 475), (1085, 801, 160, 710), (1086, 697, 170, 357), (1087, 329, 130, 690), (1088, 699, 171, 363), (1089, 700, 175, 379), (1090, 701, 172, 631), (1091, 702, 177, 387), (1092, 703, 174, 633), (1093, 704, 179, 395), (1094, 705, 176, 635), (1095, 637, 178, 778), (1096, 707, 178, 637), (1097, 708, 184, 410), (1098, 577, 103, 571), (1099, 739, 137, 406), (1100, 644, 185, 712), (1101, 713, 189, 648), (1102, 714, 186, 645), (1103, 715, 191, 650), (1104, 716, 188, 647), (1105, 717, 193, 652), (1106, 718, 190, 649), (1107, 719, 193, 451), (1108, 720, 192, 651), (1109, 810, 272, 843), (1110, 688, 135, 642), (1111, 815, 182, 470), (1112, 869, 138, 501), (1113, 817, 196, 723), (1114, 871, 161, 309), (1115, 819, 200, 484), (1116, 677, 194, 659), (1117, 307, 219, 334), (1118, 741, 198, 478), (1119, 726, 123, 498), (1120, 731, 208, 523), (1121, 732, 209, 524), (1122, 733, 210, 531), (1123, 734, 211, 532), (1124, 735, 212, 539), (1125, 736, 213, 542), (1126, 737, 214, 547), (1127, 738, 215, 550), (1128, 578, 201, 313), (1129, 740, 217, 558), (1130, 497, 207, 749), (1131, 691, 224, 338), (1132, 679, 220, 743), (1133, 744, 221, 610), (1134, 780, 227, 750), (1135, 468, 264, 835), (1136, 783, 225, 330), (1137, 487, 261, 822), (1138, 696, 239, 753), (1139, 460, 253, 826), (1140, 787, 232, 369), (1141, 788, 231, 754), (1142, 789, 234, 377), (1143, 790, 233, 756), (1144, 791, 236, 385), (1145, 792, 235, 758), (1146, 793, 238, 761), (1147, 794, 238, 393), (1148, 795, 237, 760), (1149, 796, 240, 411), (1150, 797, 241, 414), (1151, 781, 269, 823), (1152, 502, 263, 830), (1153, 466, 257, 827), (1154, 774, 270, 841), (1155, 574, 267, 834), (1156, 767, 260, 831), (1157, 722, 230, 785), (1158, 404, 229, 752), (1159, 806, 248, 525), (1160, 807, 249, 526), (1161, 808, 250, 533), (1162, 809, 251, 534), (1163, 782, 273, 840), (1164, 812, 254, 600), (1165, 813, 255, 603), (1166, 814, 256, 706), (1167, 641, 275, 844), (1168, 775, 274, 845), (1169, 686, 276, 846), (1170, 654, 277, 847), (1171, 464, 278, 848), (1172, 698, 279, 849), (1173, 474, 280, 850), (1174, 660, 281, 851), (1175, 681, 282, 852), (1176, 725, 283, 853), (1177, 485, 284, 854), (1178, 855, 285, 820), (1179, 804, 286, 856), (1180, 860, 290, 876), (1181, 405, 289, 877), (1182, 489, 292, 878), (1183, 861, 291, 879), (1184, 504, 294, 880), (1185, 863, 293, 881), (1186, 407, 296, 882), (1187, 865, 295, 883), (1188, 868, 298, 884), (1189, 566, 298, 885), (1190, 867, 297, 886), (1191, 457, 299, 887), (1192, 693, 300, 888), (1193, 657, 301, 889), (1194, 469, 302, 890), (1195, 678, 303, 891), (1196, 747, 304, 892), (1197, 836, 305, 893), (1198, 763, 59, 899), (1199, 903, 35, 663), (1200, 901, 64, 418), (1201, 764, 61, 907), (1202, 905, 69, 421), (1203, 909, 199, 476), (1204, 412, 56, 896), (1205, 900, 27, 459), (1206, 902, 31, 465), (1207, 905, 39, 482), (1208, 643, 57, 895), (1209, 904, 66, 420), (1210, 897, 62, 416), (1211, 908, 125, 556), (1212, 906, 68, 423), (1213, 413, 60, 898), (1214, 911, 185, 644), (1215, 410, 184, 910), (1216, 411, 240, 912), (1217, 414, 241, 913), (503, 914, 656, 91), (262, 849, 914, 503), (849, 279, 721, 914), (352, 915, 728, 19), (3, 517, 915, 352), (517, 202, 742, 915), (683, 916, 632, 173), (167, 626, 916, 683), (626, 16, 373, 916), (462, 917, 481, 33), (258, 829, 917, 462), (829, 259, 800, 917), (685, 918, 427, 187), (163, 325, 918, 685), (325, 8, 429, 918), (817, 919, 639, 196), (282, 840, 919, 817), (840, 273, 333, 919), (599, 920, 584, 143), (220, 687, 920, 599), (687, 164, 326, 920), (780, 921, 335, 227), (254, 776, 921, 780), (776, 143, 584, 921), (341, 922, 336, 22), (145, 601, 922, 341), (601, 140, 581, 922), (306, 923, 332, 1), (158, 689, 923, 306), (689, 167, 337, 923), (327, 924, 769, 98), (297, 893, 924, 327), (893, 305, 875, 924), (474, 925, 838, 280), (181, 658, 925, 474), (658, 129, 575, 925), (582, 926, 328, 10), (141, 602, 926, 582), (602, 144, 340, 926), (783, 927, 748, 225), (255, 777, 927, 783), (777, 145, 341, 927), (855, 928, 727, 285), (245, 505, 928, 855), (505, 7, 508, 928), (666, 929, 784, 218), (128, 723, 929, 666), (723, 196, 479, 929), (692, 930, 627, 168), (164, 623, 930, 692), (623, 12, 348, 930), (415, 931, 344, 63), (59, 324, 931, 415), (324, 14, 347, 931), (816, 932, 711, 183), (281, 841, 932, 816), (841, 270, 579, 932), (694, 933, 628, 169), (168, 627, 933, 694), (627, 24, 354, 933), (417, 934, 350, 65), (63, 344, 934, 417), (344, 26, 353, 934), (333, 935, 709, 132), (273, 842, 935, 333), (842, 275, 641, 935), (467, 936, 653, 88), (261, 846, 936, 467), (846, 276, 811, 936), (697, 937, 629, 170), (217, 676, 937, 697), (676, 122, 360, 937), (419, 938, 356, 67), (124, 559, 938, 419), (559, 121, 552, 938), (307, 939, 365, 219), (127, 403, 939, 307), (403, 197, 662, 939), (818, 940, 661, 197), (283, 843, 940, 818), (843, 272, 624, 940), (699, 941, 630, 171), (170, 629, 941, 699), (629, 32, 367, 941), (422, 942, 362, 69), (67, 356, 942, 422), (356, 34, 366, 942), (509, 943, 461, 18), (2, 762, 943, 509), (762, 244, 825, 943), (700, 944, 634, 175), (208, 667, 944, 700), (667, 105, 381, 944), (701, 945, 370, 172), (162, 314, 945, 701), (314, 5, 375, 945), (787, 946, 755, 232), (223, 746, 946, 787), (746, 17, 372, 946), (788, 947, 368, 231), (222, 308, 947, 788), (308, 4, 374, 947), (702, 948, 636, 177), (210, 669, 948, 702), (669, 109, 389, 948), (703, 949, 378, 174), (209, 668, 949, 703), (668, 107, 383, 949), (789, 950, 757, 234), (248, 770, 950, 789), (770, 104, 519, 950), (790, 951, 376, 233), (249, 771, 951, 790), (771, 106, 521, 951), (704, 952, 638, 179), (177, 636, 952, 704), (636, 50, 397, 952), (705, 953, 386, 176), (211, 670, 953, 705), (670, 111, 391, 953), (791, 954, 759, 236), (250, 772, 954, 791), (772, 108, 527, 954), (792, 955, 384, 235), (251, 773, 955, 792), (773, 110, 529, 955), (793, 956, 393, 238), (256, 778, 956, 793), (778, 178, 394, 956), (707, 957, 394, 178), (176, 386, 957, 707), (386, 49, 399, 957), (794, 958, 761, 238), (236, 759, 958, 794), (759, 51, 396, 958), (795, 959, 392, 237), (235, 384, 959, 795), (384, 48, 398, 959), (708, 960, 643, 184), (163, 622, 960, 708), (622, 10, 320, 960), (796, 961, 763, 240), (227, 335, 961, 796), (335, 14, 324, 961), (402, 962, 412, 61), (22, 336, 962, 402), (336, 8, 318, 962), (320, 963, 413, 57), (10, 328, 963, 320), (328, 20, 401, 963), (797, 964, 764, 241), (225, 748, 964, 797), (748, 22, 402, 964), (348, 965, 343, 24), (12, 322, 965, 348), (322, 58, 416, 965), (313, 966, 499, 2), (201, 749, 966, 313), (749, 207, 569, 966), (354, 967, 349, 28), (24, 343, 967, 354), (343, 62, 418, 967), (821, 968, 739, 229), (286, 844, 968, 821), (844, 275, 576, 968), (360, 969, 355, 32), (122, 560, 969, 360), (560, 125, 420, 969), (363, 970, 362, 38), (171, 712, 970, 363), (712, 185, 421, 970), (664, 971, 765, 13), (203, 820, 971, 664), (820, 285, 824, 971), (367, 972, 361, 36), (32, 355, 972, 367), (355, 66, 423, 972), (713, 973, 435, 189), (212, 671, 973, 713), (671, 113, 437, 973), (604, 974, 588, 147), (141, 582, 974, 604), (582, 10, 428, 974), (605, 975, 425, 146), (140, 317, 975, 605), (317, 0, 431, 975), (714, 976, 424, 186), (158, 306, 976, 714), (306, 1, 430, 976), (715, 977, 443, 191), (214, 673, 977, 715), (673, 117, 445, 977), (606, 978, 590, 149), (154, 595, 978, 606), (595, 112, 535, 978), (607, 979, 433, 148), (155, 596, 979, 607), (596, 115, 439, 979), (716, 980, 432, 188), (213, 672, 980, 716), (672, 114, 537, 980), (717, 981, 451, 193), (191, 443, 981, 717), (443, 80, 453, 981), (608, 982, 592, 151), (156, 597, 982, 608), (597, 116, 543, 982), (609, 983, 441, 150), (157, 598, 983, 609), (598, 119, 447, 983), (718, 984, 440, 190), (215, 674, 984, 718), (674, 118, 545, 984), (719, 985, 652, 193), (221, 680, 985, 719), (680, 153, 594, 985), (611, 986, 594, 153), (151, 592, 986, 611), (592, 81, 452, 986), (612, 987, 449, 152), (150, 441, 987, 612), (441, 78, 455, 987), (720, 988, 448, 192), (190, 440, 988, 720), (440, 79, 454, 988), (471, 989, 829, 258), (35, 482, 989, 471), (482, 39, 483, 989), (485, 990, 828, 284), (199, 663, 990, 485), (663, 35, 471, 990), (782, 991, 842, 273), (133, 406, 991, 782), (406, 137, 576, 991), (329, 992, 408, 130), (224, 364, 992, 329), (364, 228, 640, 992), (654, 993, 833, 277), (159, 456, 993, 654), (456, 90, 799, 993), (464, 994, 832, 278), (161, 655, 994, 464), (655, 97, 563, 994), (726, 995, 311, 123), (216, 785, 995, 726), (785, 230, 682, 995), (858, 996, 486, 19), (288, 878, 996, 858), (878, 292, 862, 996), (505, 997, 494, 7), (245, 831, 997, 505), (831, 260, 488, 997), (480, 998, 358, 86), (291, 888, 998, 480), (888, 300, 870, 998), (500, 999, 729, 129), (219, 365, 999, 500), (365, 242, 572, 999), (869, 1000, 730, 138), (299, 880, 1000, 869), (880, 294, 864, 1000), (801, 1001, 561, 160), (277, 833, 1001, 801), (833, 262, 503, 1001), (493, 1002, 315, 90), (293, 890, 1002, 493), (890, 302, 872, 1002), (871, 1003, 655, 161), (301, 882, 1003, 871), (882, 296, 866, 1003), (721, 1004, 565, 180), (279, 835, 1004, 721), (835, 264, 562, 1004), (577, 1005, 312, 103), (268, 851, 1005, 577), (851, 281, 816, 1005), (696, 1006, 805, 239), (182, 620, 1006, 696), (620, 128, 666, 1006), (866, 1007, 567, 97), (296, 885, 1007, 866), (885, 298, 868, 1007), (875, 1008, 339, 266), (305, 884, 1008, 875), (884, 298, 566, 1008), (579, 1009, 403, 127), (270, 853, 1009, 579), (853, 283, 818, 1009), (873, 1010, 492, 204), (303, 876, 1010, 873), (876, 290, 512, 1010), (874, 1011, 513, 206), (304, 877, 1011, 874), (877, 289, 859, 1011), (825, 1012, 514, 252), (244, 506, 1012, 825), (506, 3, 352, 1012), (765, 1013, 458, 13), (247, 826, 1013, 765), (826, 253, 786, 1013), (691, 1014, 364, 224), (132, 709, 1014, 691), (709, 136, 557, 1014), (507, 1015, 580, 9), (246, 823, 1015, 507), (823, 269, 570, 1015), (461, 1016, 496, 18), (252, 822, 1016, 461), (822, 261, 467, 1016), (688, 1017, 404, 135), (274, 856, 1017, 688), (856, 286, 821, 1017), (824, 1018, 346, 247), (285, 727, 1018, 824), (727, 204, 492, 1018), (578, 1019, 490, 201), (206, 513, 1019, 578), (513, 23, 511, 1019), (786, 1020, 472, 25), (253, 827, 1020, 786), (827, 257, 766, 1020), (815, 1021, 620, 182), (280, 838, 1021, 815), (838, 271, 619, 1021), (742, 1022, 409, 205), (202, 724, 1022, 742), (724, 11, 510, 1022), (731, 1023, 667, 208), (173, 632, 1023, 731), (632, 42, 520, 1023), (732, 1024, 668, 209), (172, 370, 1024, 732), (370, 41, 522, 1024), (806, 1025, 770, 248), (232, 755, 1025, 806), (755, 43, 380, 1025), (807, 1026, 771, 249), (231, 368, 1026, 807), (368, 40, 382, 1026), (733, 1027, 669, 210), (175, 634, 1027, 733), (634, 46, 528, 1027), (734, 1028, 670, 211), (174, 378, 1028, 734), (378, 45, 530, 1028), (808, 1029, 772, 250), (234, 757, 1029, 808), (757, 47, 388, 1029), (809, 1030, 773, 251), (233, 376, 1030, 809), (376, 44, 390, 1030), (735, 1031, 671, 212), (187, 427, 1031, 735), (427, 72, 536, 1031), (613, 1032, 595, 154), (147, 588, 1032, 613), (588, 73, 436, 1032), (614, 1033, 596, 155), (146, 425, 1033, 614), (425, 70, 538, 1033), (736, 1034, 672, 213), (186, 424, 1034, 736), (424, 71, 438, 1034), (737, 1035, 673, 214), (189, 435, 1035, 737), (435, 76, 544, 1035), (615, 1036, 597, 156), (149, 590, 1036, 615), (590, 77, 444, 1036), (616, 1037, 598, 157), (148, 433, 1037, 616), (433, 74, 546, 1037), (738, 1038, 674, 215), (188, 432, 1038, 738), (432, 75, 446, 1038), (516, 1039, 508, 7), (288, 891, 1039, 516), (891, 303, 873, 1039), (740, 1040, 676, 217), (169, 628, 1040, 740), (628, 28, 553, 1040), (555, 1041, 559, 124), (65, 350, 1041, 555), (350, 30, 359, 1041), (553, 1042, 560, 122), (28, 349, 1042, 553), (349, 64, 556, 1042), (517, 1043, 316, 202), (3, 571, 1043, 517), (571, 103, 491, 1043), (819, 1044, 477, 200), (284, 828, 1044, 819), (828, 258, 462, 1044), (468, 1045, 837, 264), (94, 573, 1045, 468), (573, 98, 769, 1045), (762, 1046, 839, 244), (2, 499, 1046, 762), (499, 102, 802, 1046), (515, 1047, 495, 6), (287, 879, 1047, 515), (879, 291, 480, 1047), (811, 1048, 551, 139), (276, 830, 1048, 811), (830, 263, 768, 1048), (870, 1049, 456, 159), (300, 881, 1049, 870), (881, 293, 493, 1049), (779, 1050, 564, 165), (278, 832, 1050, 779), (832, 265, 803, 1050), (872, 1051, 695, 166), (302, 883, 1051, 872), (883, 295, 554, 1051), (803, 1052, 342, 96), (265, 834, 1052, 803), (834, 267, 473, 1052), (662, 1053, 751, 242), (197, 661, 1053, 662), (661, 131, 625, 1053), (554, 1054, 573, 94), (295, 886, 1054, 554), (886, 297, 327, 1054), (562, 1055, 568, 95), (264, 837, 1055, 562), (837, 266, 339, 1055), (314, 1056, 323, 5), (162, 743, 1056, 314), (743, 220, 599, 1056), (812, 1057, 776, 254), (223, 310, 1057, 812), (310, 5, 323, 1057), (586, 1058, 601, 145), (16, 331, 1058, 586), (331, 0, 317, 1058), (319, 1059, 602, 141), (1, 332, 1059, 319), (332, 17, 585, 1059), (813, 1060, 777, 255), (222, 745, 1060, 813), (745, 16, 586, 1060), (430, 1061, 426, 71), (1, 319, 1061, 430), (319, 141, 604, 1061), (429, 1062, 587, 72), (8, 581, 1062, 429), (581, 140, 605, 1062), (537, 1063, 434, 75), (114, 540, 1063, 537), (540, 154, 606, 1063), (437, 1064, 589, 76), (113, 541, 1064, 437), (541, 155, 607, 1064), (545, 1065, 442, 79), (118, 548, 1065, 545), (548, 156, 608, 1065), (445, 1066, 591, 80), (117, 549, 1066, 445), (549, 157, 609, 1066), (744, 1067, 680, 221), (192, 448, 1067, 744), (448, 83, 450, 1067), (454, 1068, 450, 83), (79, 442, 1068, 454), (442, 151, 611, 1068), (453, 1069, 593, 84), (80, 591, 1069, 453), (591, 150, 612, 1069), (438, 1070, 540, 114), (71, 426, 1070, 438), (426, 147, 613, 1070), (536, 1071, 541, 113), (72, 587, 1071, 536), (587, 146, 614, 1071), (446, 1072, 548, 118), (75, 434, 1072, 446), (434, 149, 615, 1072), (544, 1073, 549, 117), (76, 589, 1073, 544), (589, 148, 616, 1073), (768, 1074, 463, 92), (263, 848, 1074, 768), (848, 278, 779, 1074), (857, 1075, 665, 18), (287, 892, 1075, 857), (892, 304, 874, 1075), (372, 1076, 371, 43), (17, 337, 1076, 372), (337, 167, 683, 1076), (428, 1077, 646, 73), (10, 622, 1077, 428), (622, 163, 685, 1077), (682, 1078, 658, 181), (230, 334, 1078, 682), (334, 219, 500, 1078), (679, 1079, 687, 220), (142, 583, 1079, 679), (583, 12, 623, 1079), (617, 1080, 689, 158), (0, 331, 1080, 617), (331, 16, 626, 1080), (347, 1081, 345, 26), (14, 326, 1081, 347), (326, 164, 692, 1081), (677, 1082, 684, 194), (239, 805, 1082, 677), (805, 218, 618, 1082), (353, 1083, 351, 30), (26, 345, 1083, 353), (345, 168, 694, 1083), (572, 1084, 475, 195), (242, 751, 1084, 572), (751, 226, 675, 1084), (488, 1085, 710, 87), (260, 847, 1085, 488), (847, 277, 801, 1085), (552, 1086, 357, 34), (121, 558, 1086, 552), (558, 217, 697, 1086), (741, 1087, 690, 198), (243, 338, 1087, 741), (338, 224, 329, 1087), (366, 1088, 363, 38), (34, 357, 1088, 366), (357, 170, 699, 1088), (519, 1089, 379, 47), (104, 523, 1089, 519), (523, 208, 700, 1089), (374, 1090, 631, 40), (4, 621, 1090, 374), (621, 162, 701, 1090), (527, 1091, 387, 51), (108, 531, 1091, 527), (531, 210, 702, 1091), (521, 1092, 633, 44), (106, 524, 1092, 521), (524, 209, 703, 1092), (396, 1093, 395, 55), (51, 387, 1093, 396), (387, 177, 704, 1093), (529, 1094, 635, 48), (110, 532, 1094, 529), (532, 211, 705, 1094), (814, 1095, 778, 256), (237, 392, 1095, 814), (392, 52, 637, 1095), (398, 1096, 637, 52), (48, 635, 1096, 398), (635, 176, 707, 1096), (318, 1097, 410, 56), (8, 325, 1097, 318), (325, 163, 708, 1097), (506, 1098, 571, 3), (244, 839, 1098, 506), (839, 268, 577, 1098), (675, 1099, 406, 133), (226, 752, 1099, 675), (752, 229, 739, 1099), (630, 1100, 712, 171), (36, 361, 1100, 630), (361, 68, 644, 1100), (535, 1101, 648, 77), (112, 539, 1101, 535), (539, 212, 713, 1101), (431, 1102, 645, 70), (0, 617, 1102, 431), (617, 158, 714, 1102), (543, 1103, 650, 81), (116, 547, 1103, 543), (547, 214, 715, 1103), (439, 1104, 647, 74), (115, 542, 1104, 439), (542, 213, 716, 1104), (452, 1105, 652, 85), (81, 650, 1105, 452), (650, 191, 717, 1105), (447, 1106, 649, 78), (119, 550, 1106, 447), (550, 215, 718, 1106), (593, 1107, 451, 84), (152, 610, 1107, 593), (610, 221, 719, 1107), (455, 1108, 651, 82), (78, 649, 1108, 455), (649, 190, 720, 1108), (725, 1109, 843, 283), (198, 690, 1109, 725), (690, 130, 810, 1109), (624, 1110, 642, 131), (272, 845, 1110, 624), (845, 274, 688, 1110), (570, 1111, 470, 120), (269, 850, 1111, 570), (850, 280, 815, 1111), (862, 1112, 501, 89), (292, 887, 1112, 862), (887, 299, 869, 1112), (619, 1113, 723, 128), (271, 852, 1113, 619), (852, 282, 817, 1113), (864, 1114, 309, 93), (294, 889, 1114, 864), (889, 301, 871, 1114), (766, 1115, 484, 29), (257, 854, 1115, 766), (854, 284, 819, 1115), (569, 1116, 659, 102), (207, 753, 1116, 569), (753, 239, 677, 1116), (722, 1117, 334, 230), (183, 711, 1117, 722), (711, 127, 307, 1117), (618, 1118, 478, 126), (218, 784, 1118, 618), (784, 243, 741, 1118), (724, 1119, 498, 11), (202, 316, 1119, 724), (316, 216, 726, 1119), (380, 1120, 523, 104), (43, 371, 1120, 380), (371, 173, 731, 1120), (382, 1121, 524, 106), (40, 631, 1121, 382), (631, 172, 732, 1121), (388, 1122, 531, 108), (47, 379, 1122, 388), (379, 175, 733, 1122), (390, 1123, 532, 110), (44, 633, 1123, 390), (633, 174, 734, 1123), (436, 1124, 539, 112), (73, 646, 1124, 436), (646, 187, 735, 1124), (538, 1125, 542, 115), (70, 645, 1125, 538), (645, 186, 736, 1125), (444, 1126, 547, 116), (77, 648, 1126, 444), (648, 189, 737, 1126), (546, 1127, 550, 119), (74, 647, 1127, 546), (647, 188, 738, 1127), (509, 1128, 313, 2), (18, 665, 1128, 509), (665, 206, 578, 1128), (359, 1129, 558, 121), (30, 351, 1129, 359), (351, 169, 740, 1129), (490, 1130, 749, 201), (9, 580, 1130, 490), (580, 120, 497, 1130), (479, 1131, 338, 243), (196, 639, 1131, 479), (639, 132, 691, 1131), (621, 1132, 743, 162), (4, 321, 1132, 621), (321, 142, 679, 1132), (449, 1133, 610, 152), (82, 651, 1133, 449), (651, 192, 744, 1133), (340, 1134, 750, 20), (144, 600, 1134, 340), (600, 254, 780, 1134), (698, 1135, 835, 279), (166, 695, 1135, 698), (695, 94, 468, 1135), (583, 1136, 330, 12), (142, 603, 1136, 583), (603, 255, 783, 1136), (514, 1137, 822, 252), (19, 486, 1137, 514), (486, 89, 487, 1137), (497, 1138, 753, 207), (120, 470, 1138, 497), (470, 182, 696, 1138), (346, 1139, 826, 247), (15, 459, 1139, 346), (459, 27, 460, 1139), (375, 1140, 369, 41), (5, 310, 1140, 375), (310, 223, 787, 1140), (373, 1141, 754, 42), (16, 745, 1141, 373), (745, 222, 788, 1141), (383, 1142, 377, 45), (107, 525, 1142, 383), (525, 248, 789, 1142), (381, 1143, 756, 46), (105, 526, 1143, 381), (526, 249, 790, 1143), (391, 1144, 385, 49), (111, 533, 1144, 391), (533, 250, 791, 1144), (389, 1145, 758, 50), (109, 534, 1145, 389), (534, 251, 792, 1145), (395, 1146, 761, 55), (179, 706, 1146, 395), (706, 256, 793, 1146), (399, 1147, 393, 53), (49, 385, 1147, 399), (385, 236, 794, 1147), (397, 1148, 760, 54), (50, 758, 1148, 397), (758, 235, 795, 1148), (401, 1149, 411, 60), (20, 750, 1149, 401), (750, 227, 796, 1149), (322, 1150, 414, 58), (12, 330, 1150, 322), (330, 225, 797, 1150), (798, 1151, 823, 246), (11, 498, 1151, 798), (498, 123, 781, 1151), (686, 1152, 830, 276), (138, 730, 1152, 686), (730, 93, 502, 1152), (460, 1153, 827, 253), (27, 465, 1153, 460), (465, 31, 466, 1153), (660, 1154, 841, 281), (194, 684, 1154, 660), (684, 126, 774, 1154), (563, 1155, 834, 265), (97, 567, 1155, 563), (567, 101, 574, 1155), (400, 1156, 831, 245), (6, 495, 1156, 400), (495, 86, 767, 1156), (491, 1157, 785, 216), (103, 312, 1157, 491), (312, 183, 722, 1157), (625, 1158, 752, 226), (131, 642, 1158, 625), (642, 135, 404, 1158), (522, 1159, 525, 107), (41, 369, 1159, 522), (369, 232, 806, 1159), (520, 1160, 526, 105), (42, 754, 1160, 520), (754, 231, 807, 1160), (530, 1161, 533, 111), (45, 377, 1161, 530), (377, 234, 808, 1161), (528, 1162, 534, 109), (46, 756, 1162, 528), (756, 233, 809, 1162), (681, 1163, 840, 282), (195, 475, 1163, 681), (475, 133, 782, 1163), (585, 1164, 600, 144), (17, 746, 1164, 585), (746, 223, 812, 1164), (321, 1165, 603, 142), (4, 308, 1165, 321), (308, 222, 813, 1165), (638, 1166, 706, 179), (54, 760, 1166, 638), (760, 237, 814, 1166), (804, 1167, 844, 286), (228, 557, 1167, 804), (557, 136, 641, 1167), (810, 1168, 845, 272), (130, 408, 1168, 810), (408, 134, 775, 1168), (487, 1169, 846, 261), (89, 501, 1169, 487), (501, 138, 686, 1169), (767, 1170, 847, 260), (86, 358, 1170, 767), (358, 159, 654, 1170), (502, 1171, 848, 263), (93, 309, 1171, 502), (309, 161, 464, 1171), (799, 1172, 849, 262), (90, 315, 1172, 799), (315, 166, 698, 1172), (781, 1173, 850, 269), (123, 311, 1173, 781), (311, 181, 474, 1173), (802, 1174, 851, 268), (102, 659, 1174, 802), (659, 194, 660, 1174), (575, 1175, 852, 271), (129, 729, 1175, 575), (729, 195, 681, 1175), (774, 1176, 853, 270), (126, 478, 1176, 774), (478, 198, 725, 1176), (466, 1177, 854, 257), (31, 476, 1177, 466), (476, 199, 485, 1177), (518, 1178, 820, 203), (6, 400, 1178, 518), (400, 245, 855, 1178), (775, 1179, 856, 274), (134, 640, 1179, 775), (640, 228, 804, 1179), (678, 1180, 876, 303), (205, 409, 1180, 678), (409, 21, 860, 1180), (747, 1181, 877, 304), (203, 664, 1181, 747), (664, 13, 405, 1181), (516, 1182, 878, 288), (7, 494, 1182, 516), (494, 87, 489, 1182), (857, 1183, 879, 287), (18, 496, 1183, 857), (496, 88, 861, 1183), (457, 1184, 880, 299), (160, 561, 1184, 457), (561, 91, 504, 1184), (693, 1185, 881, 300), (139, 551, 1185, 693), (551, 92, 863, 1185), (657, 1186, 882, 301), (180, 565, 1186, 657), (565, 95, 407, 1186), (469, 1187, 883, 302), (165, 564, 1187, 469), (564, 96, 865, 1187), (836, 1188, 884, 305), (267, 574, 1188, 836), (574, 101, 868, 1188), (407, 1189, 885, 296), (95, 568, 1189, 407), (568, 99, 566, 1189), (865, 1190, 886, 295), (96, 342, 1190, 865), (342, 100, 867, 1190), (489, 1191, 887, 292), (87, 710, 1191, 489), (710, 160, 457, 1191), (861, 1192, 888, 291), (88, 653, 1192, 861), (653, 139, 693, 1192), (504, 1193, 889, 294), (91, 656, 1193, 504), (656, 180, 657, 1193), (863, 1194, 890, 293), (92, 463, 1194, 863), (463, 165, 469, 1194), (858, 1195, 891, 288), (19, 728, 1195, 858), (728, 205, 678, 1195), (515, 1196, 892, 287), (6, 518, 1196, 515), (518, 203, 747, 1196), (867, 1197, 893, 297), (100, 473, 1197, 867), (473, 267, 836, 1197), (512, 1198, 899, 15), (290, 912, 1198, 512), (912, 240, 763, 1198), (909, 1199, 663, 199), (124, 419, 1199, 909), (419, 67, 903, 1199), (897, 1200, 418, 62), (25, 472, 1200, 897), (472, 29, 901, 1200), (859, 1201, 907, 23), (289, 913, 1201, 859), (913, 241, 764, 1201), (911, 1202, 421, 185), (259, 483, 1202, 911), (483, 39, 905, 1202), (902, 1203, 476, 31), (65, 555, 1203, 902), (555, 124, 909, 1203), (511, 1204, 896, 9), (23, 907, 1204, 511), (907, 61, 412, 1204), (899, 1205, 459, 15), (59, 415, 1205, 899), (415, 63, 900, 1205), (900, 1206, 465, 27), (63, 417, 1206, 900), (417, 65, 902, 1206), (903, 1207, 482, 35), (67, 422, 1207, 903), (422, 69, 905, 1207), (798, 1208, 895, 11), (246, 910, 1208, 798), (910, 184, 643, 1208), (908, 1209, 420, 125), (200, 477, 1209, 908), (477, 33, 904, 1209), (894, 1210, 416, 58), (13, 458, 1210, 894), (458, 25, 897, 1210), (901, 1211, 556, 64), (29, 484, 1211, 901), (484, 200, 908, 1211), (904, 1212, 423, 66), (33, 481, 1212, 904), (481, 37, 906, 1212), (510, 1213, 898, 21), (11, 895, 1213, 510), (895, 57, 413, 1213), (906, 1214, 644, 68), (37, 800, 1214, 906), (800, 259, 911, 1214), (507, 1215, 910, 246), (9, 896, 1215, 507), (896, 56, 410, 1215), (860, 1216, 912, 290), (21, 898, 1216, 860), (898, 60, 411, 1216), (405, 1217, 913, 289), (13, 894, 1217, 405), (894, 58, 414, 1217)])
me_cube.polygons.foreach_set('use_smooth', [True] * 1216)
me_cube.materials.append(mat_material)
me_cube.use_remesh_preserve_volume = False
me_cube.use_remesh_preserve_attributes = False
me_cube.use_mirror_vertex_groups = False
me_cube.update()
arm_armature = bpy.data.armatures.new('Armature')  # bones are not reproduced

# ---- objects
ob_cube_001 = bpy.data.objects.new('Cube.001', me_cube_001)
ob_armature = bpy.data.objects.new('Armature', arm_armature)
ob_cube = bpy.data.objects.new('Cube', me_cube)
ob_lamp = bpy.data.objects.new('Lamp', light_lamp)
ob_camera = bpy.data.objects.new('Camera', cam_camera)

# ---- transforms, parenting, visibility, modifiers, constraints
ob_cube_001.location = (0.0, 0.0, -0.3971)
ob_cube_001.scale = (1.334, 1.334, 4.556)
ob_cube_001.lineart.crease_threshold = 0.0
ob_armature.parent = ob_cube_001
ob_armature.matrix_parent_inverse = Matrix(((0.7495, 0.0, 0.0, 0.0), (0.0, 0.7495, 0.0, 0.0), (0.0, 0.0, 0.2195, 0.08716), (0.0, 0.0, 0.0, 1.0)))
ob_armature.location = (0.0, 0.0, -1.357)
ob_armature.scale = (5.065, 5.065, 5.065)
ob_armature.show_in_front = True
ob_armature.lineart.crease_threshold = 0.0
ob_cube.parent = ob_armature
ob_cube.matrix_parent_inverse = Matrix(((0.1974, 0.0, 0.0, 0.0), (0.0, 0.1974, 0.0, 0.0), (0.0, 0.0, 0.1974, 0.268), (0.0, 0.0, 0.0, 1.0)))
ob_cube.location = (0.0, 0.0, 0.0)
ob_cube.scale = (1.5, 0.5, 1.5)
ob_cube.lock_rotations_4d = False
ob_cube.empty_display_type = 'ARROWS'
ob_cube.lineart.crease_threshold = 0.0
_vg = ob_cube.vertex_groups.new(name='Spine')
for _i, _w in zip([0, 1, 2, 3, 4, 5, 6, 7, 8, 9, 10, 11, 12, 13, 14, 15, 16, 17, 18, 19, 20, 21, 22, 23, 24, 25, 26, 27, 28, 29, 30, 31, 56, 57, 58, 59, 60, 61, 62, 63, 64, 65, 72, 73, 120, 123, 140, 141, 142, 143, 144, 145, 146, 147, 158, 162, 163, 164, 167, 168, 169, 184, 187, 201, 202, 203, 204, 205, 206, 207, 216, 220, 222, 223, 225, 227, 240, 241, 244, 245, 246, 247, 252, 253, 254, 255, 257, 269, 285, 287, 288, 289, 290, 303, 304, 306, 308, 310, 311, 313, 314, 316, 317, 318, 319, 320, 321, 322, 323, 324, 325, 326, 328, 330, 331, 332, 335, 336, 337, 340, 341, 343, 344, 345, 346, 347, 348, 349, 350, 351, 352, 353, 354, 372, 373, 400, 401, 402, 405, 409, 410, 411, 412, 413, 414, 415, 416, 417, 418, 425, 427, 428, 429, 430, 431, 436, 458, 459, 460, 461, 465, 466, 470, 472, 484, 486, 490, 492, 496, 497, 498, 499, 505, 506, 507, 508, 509, 510, 511, 512, 513, 514, 515, 516, 517, 518, 536, 555, 556, 570, 571, 578, 580, 581, 582, 583, 584, 585, 586, 587, 588, 599, 600, 601, 602, 603, 604, 605, 617, 621, 622, 623, 626, 627, 628, 643, 646, 664, 665, 678, 679, 685, 687, 689, 692, 694, 708, 714, 724, 726, 727, 728, 735, 740, 742, 743, 745, 746, 747, 748, 749, 750, 762, 763, 764, 765, 766, 776, 777, 780, 781, 783, 786, 796, 797, 798, 812, 813, 820, 823, 824, 825, 826, 827, 839, 850, 854, 855, 857, 858, 859, 860, 873, 874, 876, 877, 891, 892, 894, 895, 896, 897, 898, 899, 900, 901, 902, 907, 910, 912, 913, 915, 916, 918, 920, 921, 922, 923, 926, 927, 928, 930, 931, 933, 934, 943, 960, 961, 962, 963, 964, 965, 966, 967, 971, 974, 975, 976, 1010, 1011, 1012, 1013, 1015, 1016, 1018, 1019, 1020, 1022, 1031, 1039, 1040, 1041, 1042, 1043, 1046, 1056, 1057, 1058, 1059, 1060, 1061, 1062, 1075, 1076, 1077, 1079, 1080, 1081, 1083, 1097, 1098, 1102, 1111, 1115, 1119, 1124, 1128, 1129, 1130, 1132, 1134, 1136, 1137, 1139, 1149, 1150, 1151, 1153, 1164, 1165, 1173, 1177, 1178, 1180, 1181, 1195, 1196, 1198, 1200, 1201, 1203, 1204, 1205, 1206, 1208, 1210, 1211, 1213, 1215, 1216, 1217], [0.06016, 0.05984, 0.05803, 0.06098, 0.01648, 0.02043, 0.01918, 0.01697, 0.668, 0.6665, 0.6415, 0.6342, 0.4813, 0.4799, 0.4798, 0.4761, 0.06463, 0.06967, 0.06694, 0.06671, 0.6716, 0.6675, 0.66, 0.6598, 0.2253, 0.2258, 0.2325, 0.2327, 0.02347, 0.02387, 0.01752, 0.01792, 0.6871, 0.6487, 0.6558, 0.6548, 0.8922, 0.8836, 0.2514, 0.2455, 0.05899, 0.0539, 0.2469, 0.2179, 0.2423, 0.2045, 0.1046, 0.09163, 0.1329, 0.1357, 0.21, 0.2054, 0.034, 0.02243, 0.04287, 0.0007138, 0.7595, 0.4055, 0.02835, 0.1876, 0.05009, 0.817, 0.2288, 0.09823, 0.09551, 0.1351, 0.132, 0.2047, 0.2092, 0.02549, 0.02666, 0.1075, 0.003535, 0.008937, 0.6113, 0.6147, 0.8526, 0.8508, 0.04225, 0.0004113, 0.7539, 0.4016, 0.02793, 0.1888, 0.1374, 0.131, 0.05052, 0.2241, 0.1068, 0.008384, 0.003548, 0.6112, 0.6099, 0.1308, 0.1365, 0.05076, 0.008452, 0.01289, 0.01211, 0.05993, 0.007919, 0.06297, 0.06353, 0.6842, 0.06031, 0.6537, 0.06522, 0.6051, 0.06763, 0.6062, 0.6746, 0.4086, 0.8741, 0.5717, 0.3857, 0.3873, 0.5732, 0.8747, 0.04962, 0.3849, 0.3801, 0.2519, 0.245, 0.206, 0.4048, 0.4222, 0.4187, 0.05137, 0.051, 0.04457, 0.3853, 0.0745, 0.07776, 0.03185, 0.02577, 0.00742, 0.839, 0.828, 0.571, 0.3797, 0.7296, 0.876, 0.9245, 0.9128, 0.7983, 0.5045, 0.5092, 0.1092, 0.1172, 0.002487, 0.2422, 0.4636, 0.4873, 0.02965, 0.03369, 0.01399, 0.4174, 0.4197, 0.2066, 0.04742, 0.07477, 0.04517, 0.01884, 0.0781, 0.0002559, 0.02734, 0.2714, 0.2628, 0.02946, 0.1051, 0.4163, 0.02989, 0.005817, 0.05133, 0.6716, 0.06498, 0.3842, 0.8724, 0.8731, 0.5688, 0.3826, 0.04586, 0.01219, 0.008536, 0.06278, 0.06711, 0.02155, 0.007448, 0.01144, 0.2372, 0.03196, 0.5913, 0.4834, 0.2771, 0.2526, 0.2648, 0.2669, 0.1187, 0.1125, 0.1099, 0.1016, 0.1177, 0.1613, 0.5936, 0.6035, 0.1351, 0.06002, 0.06972, 0.05115, 0.006013, 0.6681, 0.4047, 0.04467, 0.206, 0.04806, 0.7203, 0.2266, 0.266, 0.1158, 0.1547, 0.1158, 0.4427, 0.2185, 0.4309, 0.372, 0.09675, 0.8054, 0.008154, 0.2512, 0.0995, 0.1151, 0.1144, 0.01697, 0.003633, 0.6009, 0.0524, 0.02455, 0.03061, 0.1388, 0.6376, 0.06435, 0.6437, 0.04973, 0.7988, 0.872, 0.4023, 0.04875, 0.1396, 0.1549, 0.3065, 0.22, 0.3005, 0.2068, 0.7951, 0.7925, 0.6615, 0.06309, 0.0585, 0.1168, 0.4363, 0.2168, 0.4288, 0.3689, 0.09743, 0.007709, 0.01516, 0.004187, 0.05204, 0.02974, 0.02468, 0.6377, 0.6391, 0.1346, 0.1603, 0.2999, 0.3046, 0.05852, 0.06253, 0.6036, 0.6501, 0.6834, 0.2526, 0.8368, 0.6039, 0.2455, 0.05156, 0.05119, 0.8273, 0.8029, 0.7925, 0.7915, 0.4379, 0.003288, 0.437, 0.2316, 0.2952, 0.745, 0.4203, 0.7563, 0.33, 0.05672, 0.367, 0.4736, 0.09496, 0.1026, 0.4178, 0.7088, 0.7418, 0.9125, 0.9057, 0.8155, 0.4779, 0.02954, 0.1084, 0.2295, 0.1688, 0.03587, 0.01358, 0.2899, 0.334, 0.4182, 0.365, 0.4322, 0.005567, 0.2283, 0.7425, 0.0955, 0.7538, 0.02298, 0.06227, 0.005389, 0.006843, 0.008203, 0.03184, 0.01366, 0.05843, 0.06583, 0.4373, 0.4402, 0.07488, 0.02755, 0.1898, 0.07902, 0.006434, 0.4298, 0.2294, 0.4198, 0.3709, 0.1005, 0.7168, 0.01465, 0.01578, 0.02048, 0.005871, 0.1658, 0.01863, 0.4357, 0.003423, 0.1843, 0.05706, 0.3364, 0.2913, 0.003574, 0.3682, 0.8207, 0.7406, 0.4157, 0.1009, 0.08009, 0.06242, 0.01703, 0.003865, 0.05804, 0.33, 0.2939, 0.07529, 0.06534, 0.7392, 0.1087, 0.8147, 0.007087, 0.9116, 0.4722, 0.1029, 0.7057, 0.4769, 0.008458, 0.9046, 0.7155, 0.8183, 0.7393]): _vg.add([_i], _w, 'REPLACE')
_vg = ob_cube.vertex_groups.new(name='Head')
for _i, _w in zip([12, 13, 14, 15, 24, 25, 26, 27, 28, 29, 30, 31, 32, 33, 34, 35, 36, 37, 38, 39, 58, 59, 62, 63, 64, 65, 66, 67, 68, 69, 121, 122, 124, 125, 142, 143, 164, 168, 169, 170, 171, 185, 199, 200, 203, 204, 217, 220, 225, 227, 240, 241, 247, 253, 257, 258, 259, 284, 285, 289, 290, 321, 322, 323, 324, 326, 330, 335, 343, 344, 345, 346, 347, 348, 349, 350, 351, 353, 354, 355, 356, 357, 359, 360, 361, 362, 363, 366, 367, 405, 414, 415, 416, 417, 418, 419, 420, 421, 422, 423, 458, 459, 460, 462, 465, 466, 471, 472, 476, 477, 481, 482, 483, 484, 485, 492, 508, 512, 518, 552, 553, 555, 556, 558, 559, 560, 583, 584, 599, 603, 623, 627, 628, 629, 630, 644, 663, 664, 676, 679, 687, 692, 694, 697, 699, 712, 727, 740, 743, 747, 763, 765, 766, 776, 780, 783, 786, 796, 797, 800, 819, 820, 824, 826, 827, 828, 829, 854, 855, 873, 876, 877, 894, 897, 899, 900, 901, 902, 903, 904, 905, 906, 908, 909, 911, 912, 913, 917, 920, 921, 928, 930, 931, 933, 934, 937, 938, 941, 942, 961, 965, 967, 969, 970, 971, 972, 989, 990, 1010, 1013, 1018, 1020, 1040, 1041, 1042, 1044, 1056, 1079, 1081, 1083, 1086, 1088, 1100, 1115, 1129, 1132, 1136, 1139, 1150, 1153, 1177, 1178, 1181, 1198, 1199, 1200, 1202, 1203, 1205, 1206, 1207, 1209, 1210, 1211, 1212, 1214, 1217], [0.2427, 0.2438, 0.2437, 0.2442, 0.6946, 0.6931, 0.693, 0.6913, 0.9522, 0.9518, 0.9539, 0.9535, 0.9895, 0.9894, 0.9898, 0.9897, 0.9944, 0.9944, 0.9945, 0.9945, 0.271, 0.2727, 0.7108, 0.7117, 0.925, 0.9324, 0.9927, 0.9927, 0.9966, 0.9965, 0.979, 0.9783, 0.9795, 0.9783, 0.05765, 0.05853, 0.3241, 0.7368, 0.9317, 0.9929, 0.9966, 0.9994, 0.9788, 0.9781, 0.05878, 0.05784, 0.9797, 0.06849, 0.04149, 0.04278, 0.03325, 0.0329, 0.3255, 0.7335, 0.9309, 0.9928, 0.9966, 0.9794, 0.06875, 0.04291, 0.04303, 0.004153, 0.2782, 0.005496, 0.2804, 0.3143, 0.1054, 0.1063, 0.6994, 0.7005, 0.7119, 0.315, 0.4094, 0.4092, 0.9333, 0.9344, 0.9361, 0.9, 0.8974, 0.9915, 0.9917, 0.9918, 0.9684, 0.9855, 0.9959, 0.996, 0.996, 0.9922, 0.992, 0.1064, 0.1048, 0.4383, 0.4357, 0.8655, 0.8547, 0.9881, 0.9877, 0.9985, 0.9948, 0.9948, 0.4096, 0.4096, 0.7095, 0.9915, 0.8992, 0.9354, 0.9917, 0.8968, 0.9681, 0.9853, 0.9919, 0.9921, 0.996, 0.967, 0.9785, 0.1222, 0.004373, 0.1067, 0.005705, 0.9859, 0.9673, 0.9635, 0.9606, 0.9788, 0.9785, 0.9779, 0.1217, 0.1226, 0.06843, 0.01814, 0.3167, 0.7117, 0.9338, 0.9916, 0.996, 0.9985, 0.9857, 0.123, 0.9782, 0.06774, 0.1557, 0.4742, 0.867, 0.9883, 0.995, 0.9985, 0.0679, 0.9636, 0.01019, 0.02023, 0.1053, 0.318, 0.9331, 0.01985, 0.01377, 0.01228, 0.7093, 0.04107, 0.04041, 0.9959, 0.9779, 0.06876, 0.1563, 0.4749, 0.8655, 0.9881, 0.9949, 0.9631, 0.01042, 0.0184, 0.01292, 0.01399, 0.2791, 0.6981, 0.2812, 0.6991, 0.933, 0.934, 0.9916, 0.9914, 0.996, 0.9959, 0.9777, 0.9783, 0.9985, 0.04162, 0.04135, 0.9939, 0.1516, 0.06715, 0.01087, 0.4687, 0.4456, 0.8705, 0.8699, 0.9869, 0.987, 0.994, 0.994, 0.1118, 0.442, 0.8597, 0.9866, 0.9978, 0.1526, 0.9939, 0.994, 0.987, 0.06672, 0.4691, 0.1513, 0.8693, 0.9628, 0.9632, 0.9622, 0.9867, 0.01169, 0.1513, 0.4651, 0.8646, 0.9872, 0.9941, 0.9978, 0.9623, 0.9639, 0.0106, 0.0663, 0.4652, 0.111, 0.8633, 0.9635, 0.01187, 0.06742, 0.1124, 0.9869, 0.8591, 0.9978, 0.963, 0.4458, 0.8693, 0.994, 0.9865, 0.4424, 0.962, 0.9938, 0.9977, 0.1118]): _vg.add([_i], _w, 'REPLACE')
_vg = ob_cube.vertex_groups.new(name='LegUpper.L')
for _i, _w in zip([0, 1, 8, 9, 10, 11, 16, 17, 56, 57, 70, 71, 72, 73, 74, 75, 76, 77, 112, 113, 114, 115, 116, 117, 118, 119, 120, 123, 140, 141, 144, 145, 146, 147, 148, 149, 154, 155, 156, 157, 158, 163, 167, 184, 186, 187, 188, 189, 212, 213, 214, 215, 246, 306, 317, 318, 319, 320, 325, 328, 331, 332, 336, 337, 340, 341, 410, 412, 413, 424, 425, 426, 427, 428, 429, 430, 431, 432, 433, 434, 435, 436, 437, 438, 439, 444, 445, 446, 447, 490, 498, 507, 535, 536, 537, 538, 539, 540, 541, 542, 543, 544, 545, 546, 547, 548, 549, 550, 580, 581, 582, 585, 586, 587, 588, 589, 590, 595, 596, 597, 598, 601, 602, 604, 605, 606, 607, 609, 613, 614, 615, 616, 617, 622, 626, 643, 645, 646, 647, 648, 671, 672, 673, 674, 685, 689, 708, 713, 714, 715, 716, 718, 724, 735, 736, 737, 738, 798, 823, 895, 896, 910, 918, 922, 923, 926, 960, 962, 963, 973, 974, 975, 976, 977, 978, 979, 980, 982, 983, 984, 1015, 1031, 1032, 1033, 1034, 1035, 1036, 1037, 1038, 1058, 1059, 1061, 1062, 1063, 1064, 1065, 1066, 1070, 1071, 1072, 1073, 1077, 1080, 1097, 1101, 1102, 1103, 1104, 1106, 1124, 1125, 1126, 1127, 1151, 1208, 1215], [0.913, 0.9147, 0.2315, 0.09695, 0.2469, 0.1053, 0.02004, 0.0214, 0.1554, 0.1714, 0.9647, 0.9677, 0.7203, 0.7502, 0.5898, 0.5076, 0.5625, 0.4623, 0.798, 0.82, 0.8357, 0.8538, 0.183, 0.209, 0.1748, 0.1982, 0.003037, 0.003801, 0.8774, 0.8922, 0.02462, 0.02438, 0.9496, 0.9562, 0.6479, 0.6447, 0.9037, 0.902, 0.1488, 0.1607, 0.9312, 0.1929, 0.005588, 0.08982, 0.9735, 0.7436, 0.4343, 0.421, 0.7863, 0.8258, 0.1648, 0.1517, 0.04172, 0.9256, 0.9172, 0.1909, 0.9222, 0.2049, 0.2471, 0.07694, 0.4043, 0.404, 0.07685, 0.01568, 0.01171, 0.01043, 0.1334, 0.007378, 0.01451, 0.9719, 0.9652, 0.9702, 0.7273, 0.4738, 0.4525, 0.9431, 0.9399, 0.443, 0.6262, 0.6114, 0.4987, 0.9322, 0.7122, 0.9724, 0.7458, 0.2983, 0.0411, 0.3072, 0.02848, 0.01399, 0.06173, 0.07534, 0.6613, 0.9309, 0.7023, 0.9734, 0.7878, 0.8815, 0.8613, 0.8426, 0.0329, 0.3516, 0.01999, 0.354, 0.1725, 0.1684, 0.1978, 0.179, 0.05571, 0.6838, 0.7081, 0.02966, 0.03168, 0.8732, 0.8812, 0.6075, 0.5849, 0.8537, 0.885, 0.1821, 0.1816, 0.269, 0.2627, 0.9289, 0.9179, 0.8079, 0.8073, 0.006316, 0.9798, 0.9776, 0.3225, 0.3343, 0.9245, 0.2497, 0.01466, 0.1368, 0.9706, 0.7434, 0.5562, 0.4323, 0.8022, 0.8269, 0.1891, 0.1606, 0.5193, 0.3518, 0.1292, 0.6391, 0.956, 0.02465, 0.6724, 0.0102, 0.01649, 0.9281, 0.9714, 0.2677, 0.2622, 0.07845, 0.0187, 0.1341, 0.1224, 0.063, 0.514, 0.1671, 0.3646, 0.1592, 0.1838, 0.04608, 0.04933, 0.678, 0.8048, 0.9443, 0.9527, 0.03499, 0.7451, 0.7841, 0.6766, 0.02161, 0.017, 0.01605, 0.03949, 0.9272, 0.9582, 0.9785, 0.9718, 0.313, 0.3377, 0.3504, 0.2748, 0.3832, 0.3827, 0.9498, 0.7842, 0.7755, 0.7596, 0.01012, 0.02877, 0.9793, 0.9559, 0.3334, 0.3583, 0.52, 0.3645, 0.1807, 0.6439, 0.951, 0.03021, 0.7247, 0.02126, 0.9279, 0.9727, 0.2789, 0.3231, 0.04368, 0.1027, 0.09942]): _vg.add([_i], _w, 'REPLACE')
_vg = ob_cube.vertex_groups.new(name='LegLower.L')
for _i, _w in zip([74, 75, 76, 77, 78, 79, 80, 81, 82, 83, 84, 85, 112, 113, 114, 115, 116, 117, 118, 119, 148, 149, 150, 151, 152, 153, 154, 155, 156, 157, 188, 189, 190, 191, 192, 193, 212, 213, 214, 215, 221, 432, 433, 434, 435, 436, 437, 439, 440, 441, 442, 443, 444, 445, 446, 447, 448, 449, 450, 451, 452, 453, 454, 455, 535, 536, 537, 539, 540, 541, 542, 543, 544, 545, 546, 547, 548, 549, 550, 589, 590, 591, 592, 593, 594, 595, 596, 597, 598, 606, 607, 608, 609, 610, 611, 612, 615, 616, 647, 648, 649, 650, 651, 652, 671, 672, 673, 674, 680, 713, 715, 716, 717, 718, 719, 720, 735, 736, 737, 738, 744, 973, 977, 978, 979, 980, 981, 982, 983, 984, 985, 986, 987, 988, 1031, 1035, 1036, 1037, 1038, 1063, 1064, 1065, 1066, 1067, 1068, 1069, 1072, 1073, 1101, 1103, 1104, 1105, 1106, 1107, 1108, 1124, 1126, 1127, 1133], [0.4097, 0.4921, 0.4346, 0.5351, 0.9891, 0.9903, 0.9864, 0.9871, 0.9932, 0.9939, 0.991, 0.9914, 0.1953, 0.1725, 0.1634, 0.1451, 0.8161, 0.79, 0.8251, 0.8016, 0.3513, 0.3546, 0.9931, 0.994, 0.9964, 0.9969, 0.09476, 0.09601, 0.8509, 0.839, 0.5654, 0.5763, 0.9921, 0.9892, 0.9954, 0.9935, 0.207, 0.1735, 0.8343, 0.8482, 0.9996, 0.5567, 0.3733, 0.3882, 0.4986, 0.01408, 0.2832, 0.2535, 0.9912, 0.9916, 0.9925, 0.9876, 0.7001, 0.9542, 0.6926, 0.9607, 0.995, 0.9955, 0.996, 0.9926, 0.9896, 0.989, 0.9923, 0.9915, 0.3344, 0.008633, 0.2972, 0.2051, 0.1175, 0.134, 0.1566, 0.9583, 0.6467, 0.965, 0.6457, 0.8265, 0.8315, 0.8015, 0.8209, 0.3906, 0.4135, 0.9895, 0.9903, 0.9941, 0.9946, 0.1423, 0.1138, 0.8173, 0.8182, 0.191, 0.1914, 0.975, 0.9718, 0.9985, 0.9957, 0.9951, 0.6771, 0.6652, 0.4435, 0.565, 0.9905, 0.988, 0.9946, 0.9928, 0.1903, 0.1723, 0.81, 0.8393, 0.9987, 0.3567, 0.9625, 0.3272, 0.9917, 0.9699, 0.997, 0.994, 0.0197, 0.0001103, 0.7307, 0.7376, 0.9981, 0.3173, 0.9573, 0.2523, 0.2151, 0.3229, 0.9905, 0.9641, 0.9665, 0.9669, 0.9964, 0.9928, 0.9938, 0.9934, 0.0148, 0.6853, 0.6613, 0.6492, 0.725, 0.2239, 0.2374, 0.9699, 0.9605, 0.9976, 0.9946, 0.9921, 0.6664, 0.6405, 0.3516, 0.9597, 0.2747, 0.9908, 0.9643, 0.9961, 0.9929, 0.01801, 0.7194, 0.6767, 0.9973]): _vg.add([_i], _w, 'REPLACE')
_vg = ob_cube.vertex_groups.new(name='LegUpper.R')
for _i, _w in zip([2, 3, 8, 9, 10, 11, 18, 19, 56, 57, 72, 73, 102, 103, 120, 123, 126, 127, 128, 129, 163, 181, 182, 183, 184, 194, 195, 196, 197, 198, 201, 202, 205, 206, 207, 216, 218, 219, 230, 239, 242, 243, 244, 246, 252, 268, 269, 270, 271, 280, 281, 282, 283, 307, 311, 312, 313, 316, 318, 320, 325, 334, 338, 352, 365, 403, 409, 410, 412, 413, 428, 429, 461, 470, 474, 475, 478, 479, 490, 491, 497, 498, 499, 500, 506, 507, 509, 510, 511, 513, 514, 517, 569, 570, 571, 572, 575, 577, 578, 579, 580, 581, 582, 618, 619, 620, 622, 639, 643, 658, 659, 660, 661, 662, 665, 666, 677, 681, 682, 684, 685, 690, 696, 708, 711, 722, 723, 724, 725, 726, 728, 729, 741, 742, 749, 751, 753, 762, 774, 781, 784, 785, 798, 802, 805, 815, 816, 817, 818, 823, 825, 838, 839, 840, 841, 843, 850, 851, 852, 853, 895, 896, 910, 915, 918, 919, 925, 929, 932, 939, 940, 943, 960, 966, 995, 999, 1005, 1006, 1009, 1012, 1015, 1019, 1021, 1022, 1043, 1046, 1053, 1077, 1078, 1082, 1084, 1087, 1097, 1098, 1109, 1111, 1113, 1116, 1117, 1118, 1119, 1128, 1130, 1131, 1138, 1151, 1154, 1157, 1163, 1173, 1174, 1175, 1176, 1204, 1208, 1213, 1215], [0.9158, 0.9129, 0.0981, 0.2343, 0.1077, 0.2564, 0.02218, 0.01973, 0.1572, 0.1771, 0.004053, 0.001027, 0.9668, 0.9662, 0.7258, 0.7618, 0.5923, 0.5073, 0.5641, 0.4628, 0.04191, 0.7951, 0.8234, 0.832, 0.09191, 0.8578, 0.1857, 0.2066, 0.1782, 0.1951, 0.8849, 0.8872, 0.02338, 0.02649, 0.9548, 0.953, 0.655, 0.6372, 0.8957, 0.9097, 0.1568, 0.1523, 0.9314, 0.1986, 0.005778, 0.9736, 0.7481, 0.4353, 0.4215, 0.7866, 0.8261, 0.165, 0.1519, 0.6069, 0.9319, 0.971, 0.9217, 0.9248, 0.1238, 0.1381, 0.07613, 0.7987, 0.001378, 0.4047, 0.3281, 0.3097, 0.01113, 0.1353, 0.008386, 0.01572, 0.05799, 0.05641, 0.01652, 0.9334, 0.7861, 0.03529, 0.3525, 0.1932, 0.6907, 0.9676, 0.879, 0.5167, 0.9424, 0.5818, 0.9246, 0.2509, 0.4059, 0.07801, 0.07828, 0.0121, 0.01427, 0.9188, 0.9686, 0.7327, 0.9413, 0.1866, 0.4334, 0.971, 0.2713, 0.4447, 0.4573, 0.01577, 0.01601, 0.6306, 0.4993, 0.7151, 0.07958, 0.03874, 0.1406, 0.6594, 0.9749, 0.8454, 0.02268, 0.1741, 0.03394, 0.6107, 0.891, 0.1744, 0.8484, 0.7496, 0.01848, 0.02586, 0.8666, 0.06405, 0.6995, 0.8753, 0.3504, 0.7088, 0.1771, 0.882, 0.02805, 0.3005, 0.1758, 0.2638, 0.9244, 0.004698, 0.9803, 0.9262, 0.5584, 0.749, 0.3283, 0.9774, 0.2573, 0.9717, 0.8162, 0.8046, 0.8247, 0.1875, 0.163, 0.5255, 0.3532, 0.6395, 0.9562, 0.02469, 0.6731, 0.01029, 0.929, 0.9715, 0.268, 0.2627, 0.2124, 0.1932, 0.1327, 0.3836, 0.0405, 0.03364, 0.643, 0.3558, 0.6752, 0.3368, 0.01767, 0.3661, 0.105, 0.9483, 0.9565, 0.3402, 0.971, 0.7647, 0.2772, 0.3657, 0.5194, 0.1694, 0.68, 0.1604, 0.9468, 0.9524, 0.01413, 0.04209, 0.7402, 0.7904, 0.02526, 0.01289, 0.1007, 0.9517, 0.01977, 0.9292, 0.3119, 0.9807, 0.769, 0.3469, 0.8066, 0.3849, 0.7908, 0.02504, 0.9587, 0.5331, 0.7276, 0.9773, 0.03165, 0.9279, 0.9736, 0.2808, 0.3222, 0.04795, 0.1892, 0.05061, 0.1833]): _vg.add([_i], _w, 'REPLACE')
_vg = ob_cube.vertex_groups.new(name='LegLower.R')
for _i, _w in zip([126, 127, 128, 129, 130, 131, 132, 133, 134, 135, 136, 137, 181, 182, 183, 194, 195, 196, 197, 198, 218, 219, 224, 226, 228, 229, 230, 239, 242, 243, 270, 271, 272, 273, 274, 275, 280, 281, 282, 283, 286, 307, 311, 329, 333, 334, 338, 364, 365, 403, 404, 406, 408, 470, 474, 475, 478, 479, 500, 557, 572, 575, 576, 579, 618, 619, 620, 624, 625, 639, 640, 641, 642, 658, 660, 661, 662, 666, 675, 677, 681, 682, 684, 688, 690, 691, 696, 709, 711, 722, 723, 725, 729, 739, 741, 751, 752, 774, 775, 782, 784, 804, 805, 810, 815, 816, 817, 818, 821, 838, 840, 841, 842, 843, 844, 845, 850, 851, 852, 853, 856, 919, 925, 929, 932, 935, 939, 940, 968, 991, 992, 999, 1006, 1009, 1014, 1017, 1021, 1053, 1078, 1082, 1084, 1087, 1099, 1109, 1110, 1111, 1113, 1117, 1118, 1131, 1154, 1158, 1163, 1167, 1168, 1173, 1175, 1176, 1179], [0.4073, 0.4924, 0.4332, 0.5346, 0.9896, 0.9898, 0.9868, 0.9867, 0.9935, 0.9935, 0.9914, 0.9911, 0.1982, 0.1694, 0.1671, 0.1413, 0.8133, 0.7925, 0.8216, 0.8048, 0.3443, 0.3621, 0.9939, 0.9933, 0.9968, 0.9965, 0.1026, 0.08863, 0.8429, 0.8474, 0.5644, 0.5759, 0.9921, 0.9892, 0.9954, 0.9935, 0.2068, 0.1732, 0.8341, 0.848, 0.9996, 0.3926, 0.01617, 0.9922, 0.9879, 0.2002, 0.9743, 0.9956, 0.6715, 0.6901, 0.9956, 0.9892, 0.9919, 0.006631, 0.2069, 0.9572, 0.6473, 0.8062, 0.4165, 0.9944, 0.8128, 0.5638, 0.9926, 0.555, 0.3689, 0.4981, 0.2804, 0.9909, 0.9919, 0.9554, 0.9959, 0.9928, 0.9919, 0.3363, 0.1538, 0.9636, 0.8258, 0.3876, 0.9897, 0.1079, 0.8246, 0.1474, 0.2498, 0.9948, 0.962, 0.9901, 0.129, 0.9894, 0.2999, 0.1237, 0.648, 0.8228, 0.6979, 0.9942, 0.8241, 0.9726, 0.9952, 0.4413, 0.9948, 0.9878, 0.6713, 0.9987, 0.1827, 0.9908, 0.1882, 0.1746, 0.8115, 0.8369, 0.9985, 0.3564, 0.9625, 0.3265, 0.9917, 0.9698, 0.997, 0.994, 0.01966, 7.764e-05, 0.7304, 0.7371, 0.9981, 0.958, 0.3526, 0.6431, 0.3243, 0.9907, 0.663, 0.9661, 0.9962, 0.9905, 0.9943, 0.6588, 0.2326, 0.7226, 0.9926, 0.9974, 0.3156, 0.9679, 0.2572, 0.2089, 0.9622, 0.9685, 0.9923, 0.9651, 0.9932, 0.01351, 0.6864, 0.2303, 0.6528, 0.9623, 0.2719, 0.9941, 0.959, 0.9963, 0.9931, 0.0193, 0.7176, 0.6776, 0.9975]): _vg.add([_i], _w, 'REPLACE')
_vg = ob_cube.vertex_groups.new(name='ArmUpper.R')
for _i, _w in zip([6, 7, 13, 15, 18, 19, 21, 23, 25, 27, 58, 59, 60, 61, 86, 87, 88, 89, 90, 91, 92, 93, 94, 95, 138, 139, 159, 160, 161, 165, 166, 180, 203, 204, 205, 206, 240, 241, 245, 247, 252, 253, 260, 261, 262, 263, 276, 277, 278, 279, 285, 287, 288, 289, 290, 291, 292, 293, 294, 299, 300, 301, 302, 303, 304, 309, 315, 346, 352, 358, 400, 405, 409, 411, 414, 415, 416, 456, 457, 458, 459, 460, 461, 463, 464, 467, 468, 469, 480, 486, 487, 488, 489, 492, 493, 494, 495, 496, 501, 502, 503, 504, 505, 508, 509, 510, 511, 512, 513, 514, 515, 516, 518, 551, 554, 561, 562, 564, 565, 578, 653, 654, 655, 656, 657, 664, 665, 678, 686, 693, 695, 698, 710, 721, 727, 728, 730, 742, 747, 763, 764, 765, 767, 768, 779, 786, 799, 801, 811, 820, 822, 824, 825, 826, 827, 830, 831, 832, 833, 835, 846, 847, 848, 849, 855, 857, 858, 859, 860, 861, 862, 863, 864, 869, 870, 871, 872, 873, 874, 876, 877, 878, 879, 880, 881, 882, 883, 887, 888, 889, 890, 891, 892, 894, 897, 898, 899, 900, 907, 912, 913, 914, 915, 928, 936, 943, 971, 993, 994, 996, 997, 998, 1000, 1001, 1002, 1003, 1004, 1010, 1011, 1012, 1013, 1016, 1018, 1019, 1020, 1022, 1039, 1047, 1048, 1049, 1050, 1051, 1074, 1075, 1085, 1112, 1114, 1128, 1135, 1137, 1139, 1152, 1153, 1156, 1169, 1170, 1171, 1172, 1178, 1180, 1181, 1182, 1183, 1184, 1185, 1186, 1187, 1191, 1192, 1193, 1194, 1195, 1196, 1198, 1200, 1201, 1205, 1210, 1216, 1217], [0.9439, 0.9458, 0.268, 0.2713, 0.893, 0.8946, 0.2908, 0.2983, 0.07558, 0.06921, 0.02254, 0.02235, 0.04182, 0.05013, 0.9657, 0.9675, 0.9636, 0.9664, 0.4276, 0.4267, 0.4179, 0.4158, 0.0113, 0.008849, 0.755, 0.7491, 0.7122, 0.716, 0.1781, 0.183, 0.2145, 0.2113, 0.8012, 0.8055, 0.7503, 0.7439, 0.05165, 0.05229, 0.9541, 0.2698, 0.931, 0.07532, 0.9696, 0.9805, 0.4067, 0.3757, 0.8036, 0.7198, 0.1309, 0.1934, 0.8214, 0.9571, 0.9611, 0.3245, 0.3263, 0.9758, 0.9782, 0.4052, 0.4022, 0.7648, 0.7564, 0.1683, 0.175, 0.8434, 0.836, 0.2753, 0.3046, 0.2759, 0.2061, 0.9296, 0.9497, 0.3094, 0.5759, 0.05066, 0.04543, 0.007206, 0.004752, 0.5871, 0.7395, 0.1657, 0.163, 0.08059, 0.9151, 0.2795, 0.159, 0.9722, 0.004919, 0.1807, 0.9711, 0.9364, 0.9744, 0.9689, 0.9734, 0.6091, 0.426, 0.9584, 0.9566, 0.9335, 0.954, 0.4068, 0.4241, 0.4244, 0.951, 0.9029, 0.2067, 0.01546, 0.01782, 0.3117, 0.5719, 0.9172, 0.9523, 0.9552, 0.8997, 0.6068, 0.0007011, 0.5891, 0.003594, 0.0523, 0.06909, 0.1319, 0.9508, 0.7198, 0.04946, 0.3022, 0.1982, 0.6049, 0.8368, 0.8179, 0.7824, 0.7592, 0.0712, 0.2089, 0.9323, 0.2069, 0.8135, 0.8414, 0.6099, 0.1279, 0.8194, 0.04499, 0.05244, 0.2754, 0.968, 0.4098, 0.1638, 0.08059, 0.4247, 0.7232, 0.7773, 0.8107, 0.962, 0.6238, 0.2153, 0.1535, 0.01947, 0.6371, 0.9643, 0.01674, 0.5858, 0.06238, 0.9694, 0.9321, 0.2239, 0.2814, 0.9136, 0.9406, 0.9452, 0.3171, 0.3164, 0.973, 0.9751, 0.416, 0.4134, 0.767, 0.7337, 0.1742, 0.203, 0.825, 0.8106, 0.656, 0.6501, 0.9717, 0.9686, 0.6162, 0.6114, 0.04779, 0.05225, 0.9539, 0.9498, 0.2621, 0.2681, 0.9251, 0.9194, 0.1013, 0.02754, 0.1215, 0.09899, 0.03855, 0.1293, 0.1354, 0.1358, 0.2984, 0.1732, 0.9085, 0.9609, 0.2133, 0.6139, 0.5929, 0.03508, 0.9631, 0.9625, 0.9395, 0.6206, 0.5948, 0.2967, 0.04954, 0.06788, 0.6348, 0.6284, 0.213, 0.1621, 0.9498, 0.6165, 0.07984, 0.01459, 0.07501, 0.9152, 0.964, 0.6258, 0.6019, 0.03854, 0.06492, 0.2631, 0.8968, 0.9333, 0.9563, 0.2717, 0.1753, 0.06926, 0.952, 0.1627, 0.629, 0.01529, 0.9613, 0.9632, 0.9316, 0.2585, 0.3, 0.9065, 0.6336, 0.6298, 0.9666, 0.96, 0.6052, 0.6162, 0.06218, 0.05302, 0.9429, 0.9524, 0.2928, 0.2772, 0.9027, 0.9108, 0.1265, 0.0008038, 0.1346, 0.06821, 0.06737, 0.1321, 0.1265]): _vg.add([_i], _w, 'REPLACE')
_vg = ob_cube.vertex_groups.new(name='ArmLower.R')
for _i, _w in zip([90, 91, 92, 93, 94, 95, 96, 97, 98, 99, 100, 101, 138, 139, 159, 160, 161, 165, 166, 180, 262, 263, 264, 265, 266, 267, 276, 277, 278, 279, 293, 294, 295, 296, 297, 298, 299, 300, 301, 302, 305, 309, 315, 327, 339, 342, 358, 407, 456, 457, 463, 464, 468, 469, 473, 493, 501, 502, 503, 504, 551, 554, 561, 562, 563, 564, 565, 566, 567, 568, 573, 574, 653, 654, 655, 656, 657, 686, 693, 695, 698, 710, 721, 730, 768, 769, 779, 799, 801, 803, 811, 830, 832, 833, 834, 835, 836, 837, 846, 847, 848, 849, 863, 864, 865, 866, 867, 868, 869, 870, 871, 872, 875, 880, 881, 882, 883, 884, 885, 886, 887, 888, 889, 890, 893, 914, 924, 936, 993, 994, 998, 1000, 1001, 1002, 1003, 1004, 1007, 1008, 1045, 1048, 1049, 1050, 1051, 1052, 1054, 1055, 1074, 1085, 1112, 1114, 1135, 1152, 1155, 1169, 1170, 1171, 1172, 1184, 1185, 1186, 1187, 1188, 1189, 1190, 1191, 1192, 1193, 1194, 1197], [0.5718, 0.5728, 0.5817, 0.5839, 0.9693, 0.9705, 0.9795, 0.981, 0.9847, 0.9854, 0.9907, 0.9914, 0.2442, 0.2501, 0.2868, 0.2831, 0.8218, 0.8169, 0.7853, 0.7884, 0.5928, 0.6241, 0.9761, 0.989, 0.9898, 0.9962, 0.1959, 0.2793, 0.869, 0.8064, 0.5944, 0.5975, 0.981, 0.9826, 0.9926, 0.9934, 0.2346, 0.2429, 0.8316, 0.8248, 0.9984, 0.7245, 0.695, 0.9896, 0.9886, 0.9859, 0.06629, 0.9761, 0.4122, 0.2597, 0.7202, 0.8409, 0.9725, 0.8192, 0.9944, 0.5735, 0.03463, 0.5929, 0.5754, 0.5752, 0.3927, 0.9746, 0.4103, 0.9732, 0.9853, 0.9477, 0.9308, 0.9902, 0.9869, 0.9789, 0.9779, 0.9947, 0.04027, 0.2792, 0.9502, 0.6975, 0.8016, 0.2171, 0.24, 0.9287, 0.7909, 0.06394, 0.7929, 0.3896, 0.5899, 0.9881, 0.8361, 0.5748, 0.2759, 0.9845, 0.2221, 0.3626, 0.9666, 0.4136, 0.9935, 0.9376, 0.9983, 0.9844, 0.007038, 0.06454, 0.776, 0.7183, 0.5836, 0.5863, 0.9808, 0.9822, 0.9925, 0.9933, 0.2323, 0.2654, 0.8256, 0.7968, 0.9951, 0.3833, 0.3881, 0.9511, 0.9477, 0.997, 0.9892, 0.9881, 0.03693, 0.0445, 0.7377, 0.7316, 0.9966, 0.7013, 0.9935, 0.02178, 0.4064, 0.9574, 0.05691, 0.379, 0.4045, 0.703, 0.9502, 0.9321, 0.9889, 0.9939, 0.9817, 0.3738, 0.3975, 0.9557, 0.935, 0.9906, 0.9836, 0.9824, 0.7367, 0.06307, 0.03129, 0.7281, 0.9307, 0.3706, 0.9911, 0.01786, 0.06459, 0.7414, 0.6996, 0.3943, 0.3832, 0.9378, 0.9469, 0.9969, 0.9846, 0.9878, 0.05386, 0.03832, 0.7069, 0.7225, 0.9965]): _vg.add([_i], _w, 'REPLACE')
_vg = ob_cube.vertex_groups.new(name='ArmUpper.L')
for _i, _w in zip([4, 5, 12, 14, 16, 17, 20, 22, 24, 26, 40, 41, 42, 43, 44, 45, 46, 47, 48, 49, 58, 59, 60, 61, 104, 105, 106, 107, 108, 109, 110, 111, 142, 143, 144, 145, 162, 164, 167, 168, 172, 173, 174, 175, 208, 209, 210, 211, 220, 222, 223, 225, 227, 231, 232, 233, 234, 240, 241, 248, 249, 250, 251, 254, 255, 308, 310, 314, 321, 322, 323, 324, 326, 328, 330, 331, 332, 335, 336, 337, 340, 341, 343, 344, 345, 347, 348, 368, 369, 370, 371, 372, 373, 374, 375, 376, 377, 378, 379, 380, 381, 382, 383, 385, 386, 388, 389, 390, 391, 401, 402, 411, 414, 415, 416, 519, 520, 521, 522, 523, 524, 525, 526, 527, 528, 529, 530, 531, 532, 533, 534, 583, 584, 585, 586, 599, 600, 601, 602, 603, 621, 623, 626, 627, 631, 632, 633, 634, 635, 667, 668, 669, 670, 679, 683, 687, 689, 692, 694, 700, 701, 702, 703, 705, 731, 732, 733, 734, 743, 745, 746, 748, 750, 754, 755, 756, 757, 763, 764, 770, 771, 772, 773, 776, 777, 780, 783, 787, 788, 789, 790, 791, 792, 796, 797, 806, 807, 808, 809, 812, 813, 916, 920, 921, 922, 923, 926, 927, 930, 931, 933, 944, 945, 946, 947, 948, 949, 950, 951, 953, 954, 955, 961, 964, 965, 967, 1023, 1024, 1025, 1026, 1027, 1028, 1029, 1030, 1056, 1057, 1058, 1059, 1060, 1076, 1079, 1080, 1081, 1083, 1089, 1090, 1091, 1092, 1094, 1120, 1121, 1122, 1123, 1132, 1134, 1136, 1140, 1141, 1142, 1143, 1144, 1145, 1149, 1150, 1159, 1160, 1161, 1162, 1164, 1165], [0.9463, 0.9432, 0.2679, 0.268, 0.8967, 0.8905, 0.2865, 0.2991, 0.07462, 0.06773, 0.9676, 0.9655, 0.9663, 0.9636, 0.4267, 0.4276, 0.4161, 0.4176, 0.008952, 0.01122, 0.02221, 0.02104, 0.04012, 0.0501, 0.749, 0.7551, 0.7158, 0.7123, 0.183, 0.1781, 0.2113, 0.2145, 0.8048, 0.8008, 0.744, 0.7491, 0.954, 0.2674, 0.9309, 0.07334, 0.9696, 0.9805, 0.4067, 0.3757, 0.8036, 0.7199, 0.1309, 0.1934, 0.8208, 0.9609, 0.9571, 0.3256, 0.3213, 0.9786, 0.9753, 0.4019, 0.4055, 0.0507, 0.05225, 0.7563, 0.7649, 0.1752, 0.1681, 0.8355, 0.8431, 0.9553, 0.952, 0.9494, 0.9028, 0.1008, 0.8993, 0.0972, 0.2728, 0.01395, 0.31, 0.2068, 0.2048, 0.3074, 0.01719, 0.9144, 0.5701, 0.5757, 0.02634, 0.03643, 0.07869, 0.1606, 0.165, 0.9736, 0.9709, 0.9678, 0.9725, 0.9329, 0.9368, 0.9587, 0.9562, 0.4244, 0.426, 0.4251, 0.4093, 0.9506, 0.61, 0.9322, 0.5871, 0.0005578, 0.005049, 0.2794, 0.04946, 0.3021, 0.07116, 0.1192, 0.1291, 0.04945, 0.04524, 0.006104, 0.004367, 0.6067, 0.9541, 0.589, 0.9296, 0.7769, 0.7225, 0.7338, 0.767, 0.05229, 0.2754, 0.06913, 0.3046, 0.1633, 0.2066, 0.203, 0.1744, 0.6077, 0.6044, 0.836, 0.8416, 0.8103, 0.8101, 0.1319, 0.1264, 0.8245, 0.951, 0.2744, 0.9177, 0.0791, 0.9691, 0.9741, 0.4238, 0.4073, 0.003453, 0.7828, 0.7205, 0.1594, 0.2092, 0.813, 0.962, 0.6227, 0.2145, 0.1511, 0.01771, 0.6371, 0.9643, 0.01673, 0.5858, 0.06238, 0.9694, 0.9321, 0.224, 0.2814, 0.9133, 0.9447, 0.9409, 0.3181, 0.3115, 0.976, 0.972, 0.4134, 0.416, 0.04329, 0.05241, 0.7593, 0.7393, 0.1805, 0.1982, 0.8189, 0.8175, 0.6486, 0.6556, 0.9683, 0.9718, 0.6113, 0.6163, 0.05228, 0.04773, 0.1328, 0.1356, 0.9497, 0.954, 0.2683, 0.2619, 0.9192, 0.9249, 0.952, 0.6129, 0.6287, 0.07957, 0.2119, 0.07373, 0.6337, 0.1606, 0.06682, 0.0133, 0.6291, 0.9612, 0.9595, 0.9667, 0.03485, 0.5933, 0.6162, 0.605, 0.06922, 0.05295, 0.06208, 0.1241, 0.1344, 0.06677, 6.475e-05, 0.9633, 0.9316, 0.9523, 0.943, 0.2589, 0.3004, 0.2772, 0.2928, 0.9062, 0.9106, 0.1754, 0.1718, 0.9025, 0.9496, 0.6154, 0.2129, 0.1602, 0.0137, 0.6257, 0.9625, 0.03878, 0.5944, 0.0679, 0.9608, 0.9333, 0.2626, 0.2981, 0.9083, 0.6264, 0.6338, 0.9637, 0.9634, 0.6021, 0.6207, 0.065, 0.04969, 0.1296, 0.1262, 0.9394, 0.9564, 0.2967, 0.2718, 0.8965, 0.9151]): _vg.add([_i], _w, 'REPLACE')
_vg = ob_cube.vertex_groups.new(name='ArmLower.L')
for _i, _w in zip([44, 45, 46, 47, 48, 49, 50, 51, 52, 53, 54, 55, 104, 105, 106, 107, 108, 109, 110, 111, 174, 175, 176, 177, 178, 179, 208, 209, 210, 211, 233, 234, 235, 236, 237, 238, 248, 249, 250, 251, 256, 376, 377, 378, 379, 380, 381, 382, 383, 384, 385, 386, 387, 388, 389, 390, 391, 392, 393, 394, 395, 396, 397, 398, 399, 519, 520, 521, 522, 523, 524, 525, 526, 527, 528, 529, 530, 531, 532, 533, 534, 633, 634, 635, 636, 637, 638, 667, 668, 669, 670, 700, 702, 703, 704, 705, 706, 707, 731, 732, 733, 734, 756, 757, 758, 759, 760, 761, 770, 771, 772, 773, 778, 789, 790, 791, 792, 793, 794, 795, 806, 807, 808, 809, 814, 944, 948, 949, 950, 951, 952, 953, 954, 955, 956, 957, 958, 959, 1023, 1024, 1025, 1026, 1027, 1028, 1029, 1030, 1089, 1091, 1092, 1093, 1094, 1095, 1096, 1120, 1121, 1122, 1123, 1142, 1143, 1144, 1145, 1146, 1147, 1148, 1159, 1160, 1161, 1162, 1166], [0.5728, 0.5718, 0.5835, 0.582, 0.9705, 0.9693, 0.9808, 0.9797, 0.9854, 0.9847, 0.9914, 0.9907, 0.2501, 0.2442, 0.2832, 0.2867, 0.8169, 0.8218, 0.7884, 0.7852, 0.5928, 0.6241, 0.9761, 0.989, 0.9898, 0.9962, 0.196, 0.2793, 0.869, 0.8064, 0.5978, 0.5942, 0.9826, 0.9811, 0.9934, 0.9926, 0.243, 0.2345, 0.8246, 0.8318, 0.9984, 0.5751, 0.5735, 0.5744, 0.5905, 0.04045, 0.3895, 0.064, 0.4121, 0.976, 0.9747, 0.9724, 0.9845, 0.7204, 0.9502, 0.6975, 0.9288, 0.9903, 0.9895, 0.9882, 0.9943, 0.9859, 0.9869, 0.9789, 0.9779, 0.3928, 0.03445, 0.4103, 0.06623, 0.2225, 0.2766, 0.2652, 0.2324, 0.9477, 0.7244, 0.9308, 0.695, 0.8366, 0.7932, 0.7968, 0.8255, 0.5757, 0.5925, 0.9732, 0.9853, 0.9885, 0.9948, 0.2166, 0.2785, 0.8405, 0.7905, 0.3626, 0.9666, 0.4136, 0.9935, 0.9375, 0.9983, 0.9843, 0.007025, 0.06454, 0.7759, 0.7183, 0.5863, 0.5836, 0.9822, 0.9807, 0.9932, 0.9925, 0.24, 0.2598, 0.8193, 0.8016, 0.9951, 0.3881, 0.3833, 0.9477, 0.9511, 0.9966, 0.9881, 0.9892, 0.04454, 0.0369, 0.7314, 0.7379, 0.997, 0.3705, 0.9575, 0.406, 0.3833, 0.3944, 0.9911, 0.9307, 0.947, 0.9378, 0.9935, 0.9818, 0.9878, 0.9847, 0.01761, 0.06454, 0.03834, 0.05383, 0.7409, 0.6993, 0.7226, 0.7069, 0.3739, 0.9556, 0.4049, 0.9905, 0.932, 0.9939, 0.9823, 0.02205, 0.06312, 0.7372, 0.7016, 0.3973, 0.3789, 0.9349, 0.9501, 0.9965, 0.9835, 0.9888, 0.05693, 0.03128, 0.703, 0.728, 0.9969]): _vg.add([_i], _w, 'REPLACE')
_m = ob_cube.modifiers.new('Armature', 'ARMATURE')
_m.object = ob_armature
_m.use_deform_preserve_volume = True
ob_lamp.location = (4.076, 9.546, 18.22)
ob_lamp.rotation_euler = (0.6503, 0.05522, 1.866)
ob_lamp.lock_rotations_4d = False
ob_lamp.empty_display_type = 'ARROWS'
ob_lamp.color = (0.0, 0.0, 0.0, 0.0)
ob_lamp.lineart.crease_threshold = 0.0
ob_camera.location = (7.481, -6.508, 5.344)
ob_camera.rotation_euler = (1.109, 0.01082, 0.8149)
ob_camera.lock_rotations_4d = False
ob_camera.empty_display_type = 'ARROWS'
ob_camera.color = (0.0, 0.0, 0.0, 0.0)
ob_camera.display_type = 'WIRE'
ob_camera.lineart.crease_threshold = 0.0

# ---- collection membership
col_collection_1.objects.link(ob_cube_001)
col_collection_1.objects.link(ob_armature)
col_collection_1.objects.link(ob_cube)
col_collection_1.objects.link(ob_lamp)
col_collection_1.objects.link(ob_camera)

# ---- scene / render settings (as saved in the file)
scene.camera = ob_camera
scene.frame_start = 1; scene.frame_end = 18; scene.frame_set(0)
scene.render.engine = 'BLENDER_EEVEE_NEXT'
scene.render.resolution_percentage = 50
scene.render.dither_intensity = 0.0
scene.cycles.use_denoising = False
scene.cycles.samples = 10
scene.cycles.sampling_pattern = 'TABULATED_SOBOL'
scene.cycles.light_sampling_threshold = 0.0
scene.cycles.use_adaptive_sampling = False
scene.cycles.use_light_tree = False
scene.cycles.blur_glossy = 0.0
scene.cycles.volume_bounces = 1
scene.cycles.pixel_filter_type = 'GAUSSIAN'
scene.cycles.sample_clamp_indirect = 0.0
scene.view_settings.view_transform = 'Standard'
bpy.context.view_layer.update()
